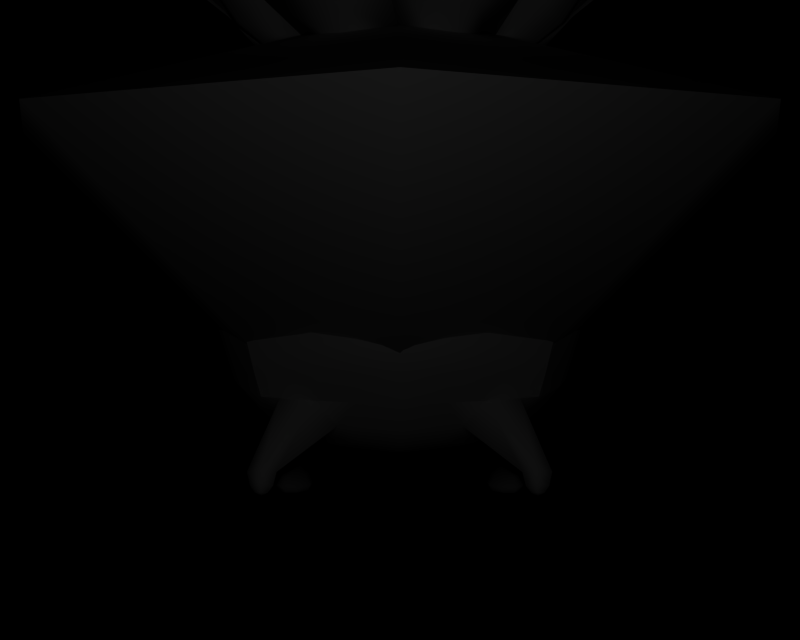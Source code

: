 # Source: BR_Skiploom-Shiny01.blend  (saved by Blender 2.66.1; exported with 4.5.12 LTS)
import bpy
from mathutils import Matrix  # noqa: F401  (used for matrix-valued properties, if any)

bpy.ops.wm.read_factory_settings(use_empty=True)
scene = bpy.context.scene
scene.name = '1'

# ---- collections
col_collection_1 = bpy.data.collections.new('Collection 1'); scene.collection.children.link(col_collection_1)

# ---- materials (node trees are filled in below, after node groups)
mat_mat_4 = bpy.data.materials.new('mat_4')
mat_mat_4.alpha_threshold = 0.0
mat_mat_4.specular_color = (0.5, 0.5, 0.5)
mat_mat_4.roughness = 0.5
mat_mat_2 = bpy.data.materials.new('mat_2')
mat_mat_2.alpha_threshold = 0.0
mat_mat_2.specular_color = (0.5, 0.5, 0.5)
mat_mat_2.roughness = 0.5
mat_mat_0 = bpy.data.materials.new('mat_0')
mat_mat_0.alpha_threshold = 0.0
mat_mat_0.specular_color = (0.5, 0.5, 0.5)
mat_mat_0.roughness = 0.5
mat_mat_3 = bpy.data.materials.new('mat_3')
mat_mat_3.alpha_threshold = 0.0
mat_mat_3.specular_color = (0.5, 0.5, 0.5)
mat_mat_3.roughness = 0.5
mat_mat_1 = bpy.data.materials.new('mat_1')
mat_mat_1.alpha_threshold = 0.0
mat_mat_1.specular_color = (0.5, 0.5, 0.5)
mat_mat_1.roughness = 0.5

# ---- material node trees

# ---- cameras
cam_camera_001 = bpy.data.cameras.new('Camera.001')
cam_camera_001.passepartout_alpha = 0.2
cam_camera_001.clip_end = 100.0
cam_camera_001.lens = 35.0
cam_camera_001.sensor_width = 32.0
cam_camera_001.sensor_height = 18.0
cam_camera_001.show_passepartout = False
cam_camera_001.show_safe_areas = True
cam_camera_001.dof.focus_distance = 0.0
cam_camera_001.dof.aperture_fstop = 128.0

# ---- lights
light_lamp = bpy.data.lights.new('Lamp', 'POINT')
light_lamp.transmission_factor = 0.0
light_lamp.energy = 139.6
light_lamp.shadow_buffer_clip_start = 0.5
light_lamp.shadow_soft_size = 1.0
light_lamp.shadow_maximum_resolution = 0.006
light_lamp.use_absolute_resolution = True
light_lamp.cycles.use_multiple_importance_sampling = False

# ---- meshes
me_popocco_mat_4 = bpy.data.meshes.new('popocco_mat_4')
me_popocco_mat_4.from_pydata([(0.00668, 6.537, -1.215), (-0.6036, 5.721, -0.2216), (0.08742, 5.745, -0.5068), (-1.092, 6.498, -0.7616), (0.1757, 7.113, -1.848), (-1.669, 7.046, -1.087), (0.3982, 7.749, -2.542), (-2.38, 7.648, -1.396), (0.09142, 7.877, -2.606), (-2.22, 7.793, -1.653), (-0.8062, 6.846, -1.598), (-0.557, 6.339, -1.039), (1.108, 6.497, -0.7552), (-0.07374, 5.745, -0.5011), (0.6173, 5.72, -0.216), (0.009072, 6.537, -1.209), (1.709, 7.045, -1.071), (-0.1361, 7.112, -1.832), (2.396, 7.643, -1.394), (-0.382, 7.742, -2.541), (2.232, 7.788, -1.653), (-0.07902, 7.87, -2.606), (0.8217, 6.846, -1.591), (0.573, 6.339, -1.032), (1.099, 6.305, 1.443), (0.7799, 5.683, 0.2024), (0.4937, 5.623, 0.8908), (1.554, 6.401, 0.3483), (1.461, 6.769, 2.087), (2.225, 6.93, 0.2489), (1.835, 7.274, 2.821), (2.986, 7.515, 0.05318), (2.105, 7.41, 2.668), (3.063, 7.61, 0.3657), (1.962, 6.603, 1.182), (1.361, 6.17, 0.8942), (-1.108, 6.306, 1.434), (0.07375, 5.609, 1.053), (-0.6173, 5.634, 0.7677), (-0.009065, 6.266, 1.887), (-1.709, 6.791, 1.84), (0.1361, 6.724, 2.6), (-2.396, 7.323, 2.262), (0.382, 7.221, 3.408), (-2.232, 7.421, 2.542), (0.07902, 7.337, 3.495), (-0.8217, 6.504, 2.317), (-0.573, 6.101, 1.679), (-1.56, 6.402, 0.3326), (-0.4993, 5.624, 0.8772), (-0.7856, 5.684, 0.1888), (-1.105, 6.306, 1.427), (-2.241, 6.933, 0.2094), (-1.477, 6.772, 2.047), (-2.988, 7.523, 0.03768), (-1.837, 7.28, 2.805), (-3.063, 7.618, 0.3539), (-2.106, 7.416, 2.656), (-1.968, 6.605, 1.166), (-1.367, 6.171, 0.8782), (-1.099, 6.498, -0.7646), (-0.7799, 5.671, 0.3493), (-0.4937, 5.731, -0.3391), (-1.554, 6.402, 0.3302), (-1.461, 7.067, -1.318), (-2.224, 6.906, 0.52), (-1.835, 7.691, -1.953), (-2.986, 7.448, 0.8143), (-2.105, 7.799, -1.779), (-3.063, 7.597, 0.5231), (-1.962, 6.746, -0.4554), (-1.361, 6.27, -0.2475), (1.56, 6.401, 0.3459), (0.4993, 5.73, -0.3254), (0.7856, 5.669, 0.3629), (1.105, 6.497, -0.7488), (2.241, 6.903, 0.5595), (1.477, 7.063, -1.278), (2.988, 7.454, 0.831), (1.837, 7.695, -1.936), (3.063, 7.602, 0.5361), (2.106, 7.803, -1.766), (1.968, 6.745, -0.4399), (1.367, 6.268, -0.2315), (-0.00668, 6.265, 1.894), (0.6036, 5.633, 0.7733), (-0.08742, 5.608, 1.058), (1.092, 6.305, 1.44), (-0.1757, 6.723, 2.617), (1.669, 6.789, 1.856), (-0.3982, 7.228, 3.411), (2.38, 7.327, 2.264), (-0.09142, 7.343, 3.496), (2.22, 7.426, 2.543), (0.8061, 6.503, 2.324), (0.557, 6.101, 1.685), (-1.101, 7.923, -2.218), (1.118, 7.917, -2.216), (2.677, 7.586, 1.565), (-1.118, 7.45, 3.119), (-2.68, 7.594, 1.549), (-2.677, 7.781, -0.6624), (2.68, 7.786, -0.6449), (1.101, 7.456, 3.122)], [], [(0, 1, 2), (0, 3, 1), (3, 0, 4), (4, 5, 3), (6, 5, 4), (6, 7, 5), (8, 7, 6), (8, 9, 7), (10, 3, 5), (10, 11, 3), (4, 11, 10), (4, 0, 11), (12, 13, 14), (12, 15, 13), (16, 15, 12), (16, 17, 15), (18, 17, 16), (18, 19, 17), (20, 19, 18), (20, 21, 19), (22, 15, 17), (22, 23, 15), (16, 23, 22), (16, 12, 23), (24, 25, 26), (24, 27, 25), (28, 27, 24), (28, 29, 27), (30, 29, 28), (30, 31, 29), (32, 31, 30), (32, 33, 31), (34, 27, 29), (34, 35, 27), (28, 35, 34), (28, 24, 35), (36, 37, 38), (36, 39, 37), (40, 39, 36), (40, 41, 39), (42, 41, 40), (42, 43, 41), (44, 43, 42), (44, 45, 43), (46, 39, 41), (46, 47, 39), (40, 47, 46), (40, 36, 47), (48, 49, 50), (48, 51, 49), (52, 51, 48), (52, 53, 51), (54, 53, 52), (54, 55, 53), (56, 55, 54), (56, 57, 55), (58, 51, 53), (58, 59, 51), (52, 59, 58), (52, 48, 59), (60, 61, 62), (60, 63, 61), (64, 63, 60), (64, 65, 63), (66, 65, 64), (66, 67, 65), (68, 67, 66), (68, 69, 67), (70, 63, 65), (70, 71, 63), (64, 71, 70), (64, 60, 71), (72, 73, 74), (72, 75, 73), (76, 75, 72), (76, 77, 75), (78, 77, 76), (78, 79, 77), (80, 79, 78), (80, 81, 79), (82, 75, 77), (82, 83, 75), (76, 83, 82), (76, 72, 83), (84, 85, 86), (84, 87, 85), (88, 87, 84), (88, 89, 87), (90, 89, 88), (90, 91, 89), (92, 91, 90), (92, 93, 91), (94, 87, 89), (94, 95, 87), (88, 95, 94), (88, 84, 95), (11, 0, 2), (2, 1, 11), (3, 11, 1), (14, 23, 12), (14, 13, 23), (15, 23, 13), (26, 35, 24), (26, 25, 35), (27, 35, 25), (38, 47, 36), (38, 37, 47), (39, 47, 37), (50, 59, 48), (50, 49, 59), (51, 59, 49), (62, 71, 60), (62, 61, 71), (63, 71, 61), (74, 83, 72), (74, 73, 83), (75, 83, 73), (86, 95, 84), (86, 85, 95), (87, 95, 85), (5, 96, 10), (5, 7, 96), (9, 96, 7), (9, 8, 96), (6, 96, 8), (6, 4, 96), (10, 96, 4), (17, 97, 22), (17, 19, 97), (21, 97, 19), (21, 20, 97), (18, 97, 20), (18, 16, 97), (22, 97, 16), (30, 98, 32), (30, 28, 98), (34, 98, 28), (34, 29, 98), (31, 98, 29), (31, 33, 98), (32, 98, 33), (42, 99, 44), (42, 40, 99), (46, 99, 40), (46, 41, 99), (43, 99, 41), (43, 45, 99), (44, 99, 45), (54, 100, 56), (54, 52, 100), (58, 100, 52), (58, 53, 100), (55, 100, 53), (55, 57, 100), (56, 100, 57), (65, 101, 70), (65, 67, 101), (69, 101, 67), (69, 68, 101), (66, 101, 68), (66, 64, 101), (70, 101, 64), (77, 102, 82), (77, 79, 102), (81, 102, 79), (81, 80, 102), (78, 102, 80), (78, 76, 102), (82, 102, 76), (94, 103, 88), (94, 89, 103), (91, 103, 89), (91, 93, 103), (92, 103, 93), (92, 90, 103), (88, 103, 90)])
me_popocco_mat_4.polygons.foreach_set('use_smooth', [True] * 176)
_uv = me_popocco_mat_4.uv_layers.new(name='UVTex')
_uv.uv.foreach_set('vector', [0.3125, 0.875, 0.0625, 0.125, 0.0625, 0.875, 0.3125, 0.875, 0.3125, 0.125, 0.0625, 0.125, 0.3125, 0.125, 0.3125, 0.875, 0.5625, 0.875, 0.5625, 0.875, 0.5625, 0.125, 0.3125, 0.125, 0.7776, 0.875, 0.5625, 0.125, 0.5625, 0.875, 0.7776, 0.875, 0.7776, 0.125, 0.5625, 0.125, 0.9182, 0.875, 0.7776, 0.125, 0.7776, 0.875, 0.9182, 0.875, 0.9182, 0.125, 0.7776, 0.125, 0.5625, 0.625, 0.3125, 0.125, 0.5625, 0.125, 0.5625, 0.625, 0.3125, 0.625, 0.3125, 0.125, 0.5625, 0.875, 0.3125, 0.625, 0.5625, 0.625, 0.5625, 0.875, 0.3125, 0.875, 0.3125, 0.625, 0.3125, 0.875, 0.0625, 0.125, 0.0625, 0.875, 0.3125, 0.875, 0.3125, 0.125, 0.0625, 0.125, 0.5625, 0.875, 0.3125, 0.125, 0.3125, 0.875, 0.5625, 0.875, 0.5625, 0.125, 0.3125, 0.125, 0.7776, 0.875, 0.5625, 0.125, 0.5625, 0.875, 0.7776, 0.875, 0.7776, 0.125, 0.5625, 0.125, 0.9182, 0.875, 0.7776, 0.125, 0.7776, 0.875, 0.9182, 0.875, 0.9182, 0.125, 0.7776, 0.125, 0.5625, 0.625, 0.3125, 0.125, 0.5625, 0.125, 0.5625, 0.625, 0.3125, 0.625, 0.3125, 0.125, 0.5625, 0.875, 0.3125, 0.625, 0.5625, 0.625, 0.5625, 0.875, 0.3125, 0.875, 0.3125, 0.625, 0.3125, 0.875, 0.0625, 0.125, 0.0625, 0.875, 0.3125, 0.875, 0.3125, 0.125, 0.0625, 0.125, 0.5625, 0.875, 0.3125, 0.125, 0.3125, 0.875, 0.5625, 0.875, 0.5625, 0.125, 0.3125, 0.125, 0.7776, 0.875, 0.5625, 0.125, 0.5625, 0.875, 0.7776, 0.875, 0.7776, 0.125, 0.5625, 0.125, 0.9182, 0.875, 0.7776, 0.125, 0.7776, 0.875, 0.9182, 0.875, 0.9182, 0.125, 0.7776, 0.125, 0.5625, 0.625, 0.3125, 0.125, 0.5625, 0.125, 0.5625, 0.625, 0.3125, 0.625, 0.3125, 0.125, 0.5625, 0.875, 0.3125, 0.625, 0.5625, 0.625, 0.5625, 0.875, 0.3125, 0.875, 0.3125, 0.625, 0.3125, 0.875, 0.0625, 0.125, 0.0625, 0.875, 0.3125, 0.875, 0.3125, 0.125, 0.0625, 0.125, 0.5625, 0.875, 0.3125, 0.125, 0.3125, 0.875, 0.5625, 0.875, 0.5625, 0.125, 0.3125, 0.125, 0.7776, 0.875, 0.5625, 0.125, 0.5625, 0.875, 0.7776, 0.875, 0.7776, 0.125, 0.5625, 0.125, 0.9182, 0.875, 0.7776, 0.125, 0.7776, 0.875, 0.9182, 0.875, 0.9182, 0.125, 0.7776, 0.125, 0.5625, 0.625, 0.3125, 0.125, 0.5625, 0.125, 0.5625, 0.625, 0.3125, 0.625, 0.3125, 0.125, 0.5625, 0.875, 0.3125, 0.625, 0.5625, 0.625, 0.5625, 0.875, 0.3125, 0.875, 0.3125, 0.625, 0.3125, 0.875, 0.0625, 0.125, 0.0625, 0.875, 0.3125, 0.875, 0.3125, 0.125, 0.0625, 0.125, 0.5625, 0.875, 0.3125, 0.125, 0.3125, 0.875, 0.5625, 0.875, 0.5625, 0.125, 0.3125, 0.125, 0.7776, 0.875, 0.5625, 0.125, 0.5625, 0.875, 0.7776, 0.875, 0.7776, 0.125, 0.5625, 0.125, 0.9182, 0.875, 0.7776, 0.125, 0.7776, 0.875, 0.9182, 0.875, 0.9182, 0.125, 0.7776, 0.125, 0.5625, 0.625, 0.3125, 0.125, 0.5625, 0.125, 0.5625, 0.625, 0.3125, 0.625, 0.3125, 0.125, 0.5625, 0.875, 0.3125, 0.625, 0.5625, 0.625, 0.5625, 0.875, 0.3125, 0.875, 0.3125, 0.625, 0.3125, 0.875, 0.0625, 0.125, 0.0625, 0.875, 0.3125, 0.875, 0.3125, 0.125, 0.0625, 0.125, 0.5625, 0.875, 0.3125, 0.125, 0.3125, 0.875, 0.5625, 0.875, 0.5625, 0.125, 0.3125, 0.125, 0.7776, 0.875, 0.5625, 0.125, 0.5625, 0.875, 0.7776, 0.875, 0.7776, 0.125, 0.5625, 0.125, 0.9182, 0.875, 0.7776, 0.125, 0.7776, 0.875, 0.9182, 0.875, 0.9182, 0.125, 0.7776, 0.125, 0.5625, 0.625, 0.3125, 0.125, 0.5625, 0.125, 0.5625, 0.625, 0.3125, 0.625, 0.3125, 0.125, 0.5625, 0.875, 0.3125, 0.625, 0.5625, 0.625, 0.5625, 0.875, 0.3125, 0.875, 0.3125, 0.625, 0.3125, 0.875, 0.0625, 0.125, 0.0625, 0.875, 0.3125, 0.875, 0.3125, 0.125, 0.0625, 0.125, 0.5625, 0.875, 0.3125, 0.125, 0.3125, 0.875, 0.5625, 0.875, 0.5625, 0.125, 0.3125, 0.125, 0.7776, 0.875, 0.5625, 0.125, 0.5625, 0.875, 0.7776, 0.875, 0.7776, 0.125, 0.5625, 0.125, 0.9182, 0.875, 0.7776, 0.125, 0.7776, 0.875, 0.9182, 0.875, 0.9182, 0.125, 0.7776, 0.125, 0.5625, 0.625, 0.3125, 0.125, 0.5625, 0.125, 0.5625, 0.625, 0.3125, 0.625, 0.3125, 0.125, 0.5625, 0.875, 0.3125, 0.625, 0.5625, 0.625, 0.5625, 0.875, 0.3125, 0.875, 0.3125, 0.625, 0.3125, 0.875, 0.0625, 0.125, 0.0625, 0.875, 0.3125, 0.875, 0.3125, 0.125, 0.0625, 0.125, 0.5625, 0.875, 0.3125, 0.125, 0.3125, 0.875, 0.5625, 0.875, 0.5625, 0.125, 0.3125, 0.125, 0.7776, 0.875, 0.5625, 0.125, 0.5625, 0.875, 0.7776, 0.875, 0.7776, 0.125, 0.5625, 0.125, 0.9182, 0.875, 0.7776, 0.125, 0.7776, 0.875, 0.9182, 0.875, 0.9182, 0.125, 0.7776, 0.125, 0.5625, 0.625, 0.3125, 0.125, 0.5625, 0.125, 0.5625, 0.625, 0.3125, 0.625, 0.3125, 0.125, 0.5625, 0.875, 0.3125, 0.625, 0.5625, 0.625, 0.5625, 0.875, 0.3125, 0.875, 0.3125, 0.625, 0.3125, 0.625, 0.3125, 0.875, 0.0625, 0.875, 0.0625, 0.875, 0.0625, 0.125, 0.3125, 0.625, 0.3125, 0.125, 0.3125, 0.625, 0.0625, 0.125, 0.0625, 0.875, 0.3125, 0.625, 0.3125, 0.875, 0.0625, 0.875, 0.0625, 0.125, 0.3125, 0.625, 0.3125, 0.125, 0.3125, 0.625, 0.0625, 0.125, 0.0625, 0.875, 0.3125, 0.625, 0.3125, 0.875, 0.0625, 0.875, 0.0625, 0.125, 0.3125, 0.625, 0.3125, 0.125, 0.3125, 0.625, 0.0625, 0.125, 0.0625, 0.875, 0.3125, 0.625, 0.3125, 0.875, 0.0625, 0.875, 0.0625, 0.125, 0.3125, 0.625, 0.3125, 0.125, 0.3125, 0.625, 0.0625, 0.125, 0.0625, 0.875, 0.3125, 0.625, 0.3125, 0.875, 0.0625, 0.875, 0.0625, 0.125, 0.3125, 0.625, 0.3125, 0.125, 0.3125, 0.625, 0.0625, 0.125, 0.0625, 0.875, 0.3125, 0.625, 0.3125, 0.875, 0.0625, 0.875, 0.0625, 0.125, 0.3125, 0.625, 0.3125, 0.125, 0.3125, 0.625, 0.0625, 0.125, 0.0625, 0.875, 0.3125, 0.625, 0.3125, 0.875, 0.0625, 0.875, 0.0625, 0.125, 0.3125, 0.625, 0.3125, 0.125, 0.3125, 0.625, 0.0625, 0.125, 0.0625, 0.875, 0.3125, 0.625, 0.3125, 0.875, 0.0625, 0.875, 0.0625, 0.125, 0.3125, 0.625, 0.3125, 0.125, 0.3125, 0.625, 0.0625, 0.125, 0.5625, 0.125, 0.7776, 0.625, 0.5625, 0.625, 0.5625, 0.125, 0.7776, 0.125, 0.7776, 0.625, 0.9182, 0.125, 0.7776, 0.625, 0.7776, 0.125, 0.9182, 0.125, 0.9182, 0.875, 0.7776, 0.625, 0.7776, 0.875, 0.7776, 0.625, 0.9182, 0.875, 0.7776, 0.875, 0.5625, 0.875, 0.7776, 0.625, 0.5625, 0.625, 0.7776, 0.625, 0.5625, 0.875, 0.5625, 0.125, 0.7776, 0.625, 0.5625, 0.625, 0.5625, 0.125, 0.7776, 0.125, 0.7776, 0.625, 0.9182, 0.125, 0.7776, 0.625, 0.7776, 0.125, 0.9182, 0.125, 0.9182, 0.875, 0.7776, 0.625, 0.7776, 0.875, 0.7776, 0.625, 0.9182, 0.875, 0.7776, 0.875, 0.5625, 0.875, 0.7776, 0.625, 0.5625, 0.625, 0.7776, 0.625, 0.5625, 0.875, 0.7776, 0.875, 0.7776, 0.625, 0.9182, 0.875, 0.7776, 0.875, 0.5625, 0.875, 0.7776, 0.625, 0.5625, 0.625, 0.7776, 0.625, 0.5625, 0.875, 0.5625, 0.625, 0.5625, 0.125, 0.7776, 0.625, 0.7776, 0.125, 0.7776, 0.625, 0.5625, 0.125, 0.7776, 0.125, 0.9182, 0.125, 0.7776, 0.625, 0.9182, 0.875, 0.7776, 0.625, 0.9182, 0.125, 0.7776, 0.875, 0.7776, 0.625, 0.9182, 0.875, 0.7776, 0.875, 0.5625, 0.875, 0.7776, 0.625, 0.5625, 0.625, 0.7776, 0.625, 0.5625, 0.875, 0.5625, 0.625, 0.5625, 0.125, 0.7776, 0.625, 0.7776, 0.125, 0.7776, 0.625, 0.5625, 0.125, 0.7776, 0.125, 0.9182, 0.125, 0.7776, 0.625, 0.9182, 0.875, 0.7776, 0.625, 0.9182, 0.125, 0.7776, 0.875, 0.7776, 0.625, 0.9182, 0.875, 0.7776, 0.875, 0.5625, 0.875, 0.7776, 0.625, 0.5625, 0.625, 0.7776, 0.625, 0.5625, 0.875, 0.5625, 0.625, 0.5625, 0.125, 0.7776, 0.625, 0.7776, 0.125, 0.7776, 0.625, 0.5625, 0.125, 0.7776, 0.125, 0.9182, 0.125, 0.7776, 0.625, 0.9182, 0.875, 0.7776, 0.625, 0.9182, 0.125, 0.5625, 0.125, 0.7776, 0.625, 0.5625, 0.625, 0.5625, 0.125, 0.7776, 0.125, 0.7776, 0.625, 0.9182, 0.125, 0.7776, 0.625, 0.7776, 0.125, 0.9182, 0.125, 0.9182, 0.875, 0.7776, 0.625, 0.7776, 0.875, 0.7776, 0.625, 0.9182, 0.875, 0.7776, 0.875, 0.5625, 0.875, 0.7776, 0.625, 0.5625, 0.625, 0.7776, 0.625, 0.5625, 0.875, 0.5625, 0.125, 0.7776, 0.625, 0.5625, 0.625, 0.5625, 0.125, 0.7776, 0.125, 0.7776, 0.625, 0.9182, 0.125, 0.7776, 0.625, 0.7776, 0.125, 0.9182, 0.125, 0.9182, 0.875, 0.7776, 0.625, 0.7776, 0.875, 0.7776, 0.625, 0.9182, 0.875, 0.7776, 0.875, 0.5625, 0.875, 0.7776, 0.625, 0.5625, 0.625, 0.7776, 0.625, 0.5625, 0.875, 0.5625, 0.625, 0.7776, 0.625, 0.5625, 0.875, 0.5625, 0.625, 0.5625, 0.125, 0.7776, 0.625, 0.7776, 0.125, 0.7776, 0.625, 0.5625, 0.125, 0.7776, 0.125, 0.9182, 0.125, 0.7776, 0.625, 0.9182, 0.875, 0.7776, 0.625, 0.9182, 0.125, 0.9182, 0.875, 0.7776, 0.875, 0.7776, 0.625, 0.5625, 0.875, 0.7776, 0.625, 0.7776, 0.875])
me_popocco_mat_4.materials.append(mat_mat_4)
me_popocco_mat_4.use_remesh_preserve_volume = False
me_popocco_mat_4.use_remesh_preserve_attributes = False
me_popocco_mat_4.use_mirror_vertex_groups = False
me_popocco_mat_4.update()
me_popocco_mat_2 = bpy.data.meshes.new('popocco_mat_2')
me_popocco_mat_2.from_pydata([(-0.9167, 3.5, 2.272), (-1.25, 4.224, 1.44), (-1.633, 3.531, 1.765), (-0.7927, 4.225, 1.732), (-0.4405, 3.496, 2.42), (-0.3785, 4.212, 1.825), (0.03567, 3.493, 2.503), (0.03567, 4.199, 1.853), (0.4608, 3.498, 2.407), (0.4142, 4.212, 1.825), (0.8859, 3.503, 2.247), (0.7928, 4.225, 1.732), (1.633, 3.531, 1.765), (1.25, 4.224, 1.44)], [], [(0, 1, 2), (0, 3, 1), (3, 0, 4), (4, 5, 3), (6, 5, 4), (6, 7, 5), (8, 7, 6), (8, 9, 7), (10, 9, 8), (10, 11, 9), (12, 11, 10), (12, 13, 11)])
me_popocco_mat_2.polygons.foreach_set('use_smooth', [True] * 12)
_k = set([(0, 2), (0, 4), (1, 2), (1, 3), (3, 5), (4, 6), (5, 7), (6, 8), (7, 9), (8, 10), (9, 11), (10, 12), (11, 13), (12, 13)])
me_popocco_mat_2.attributes.new('sharp_edge', 'BOOLEAN', 'EDGE').data.foreach_set('value', [ (min(e.vertices), max(e.vertices)) in _k for e in me_popocco_mat_2.edges])
_uv = me_popocco_mat_2.uv_layers.new(name='UVTex')
_uv.uv.foreach_set('vector', [0.7563, 0.8772, 2.306, 1.163, 3.079, 0.8772, 0.7563, 0.8772, 0.7447, 1.165, 2.306, 1.163, 0.7447, 1.165, 0.7563, 0.8772, -0.4049, 0.8772, -0.4049, 0.8772, -0.4106, 1.166, 0.7447, 1.165, -1.566, 0.8772, -0.4106, 1.166, -0.4049, 0.8772, -1.566, 0.8772, -1.566, 1.167, -0.4106, 1.166, -0.4049, 0.8772, -1.566, 1.167, -1.566, 0.8772, -0.4049, 0.8772, -0.4106, 1.166, -1.566, 1.167, 0.7563, 0.8772, -0.4106, 1.166, -0.4049, 0.8772, 0.7563, 0.8772, 0.7447, 1.165, -0.4106, 1.166, 3.079, 0.8772, 0.7447, 1.165, 0.7563, 0.8772, 3.079, 0.8772, 2.306, 1.163, 0.7447, 1.165])
me_popocco_mat_2.materials.append(mat_mat_2)
me_popocco_mat_2.use_remesh_preserve_volume = False
me_popocco_mat_2.use_remesh_preserve_attributes = False
me_popocco_mat_2.use_mirror_vertex_groups = False
me_popocco_mat_2.update()
me_popocco_mat_0 = bpy.data.meshes.new('popocco_mat_0')
me_popocco_mat_0.from_pydata([(-1.768, 1.628, -0.04146), (-0.6765, 1.433, -0.8062), (-0.9567, 1.368, -0.06417), (-1.215, 1.743, -1.355), (-2.029, 1.882, -0.01935), (-1.424, 2.049, -1.506), (-2.31, 2.21, 0.009449), (-1.633, 2.355, -1.658), (-2.5, 2.896, 0.06954), (-1.768, 3.051, -1.691), (-2.31, 3.674, 0.1375), (-1.633, 3.816, -1.489), (0.0, 1.458, -1.085), (0.0, 1.788, -1.871), (0.0, 2.106, -2.103), (0.0, 2.425, -2.336), (-1.25, 4.442, -1.05), (0.0, 3.875, -2.163), (1e-06, 4.487, -1.566), (-0.6765, 4.833, -0.4402), (1e-06, 4.857, -0.7193), (-1.406, 1.744, 1.352), (-1.21, 1.526, 1.126), (-0.9882, 1.554, 1.318), (-2.023, 3.603, 0.951), (-2.19, 2.819, 0.9501), (-2.023, 2.14, 0.8094), (-1.762, 1.813, 0.6665), (-1.528, 1.577, 0.5422), (-0.4941, 1.522, 1.43), (0.0, 1.287, 0.8619), (0.0, 1.49, 1.542), (-0.3382, 1.299, 0.7223), (-0.8324, 1.433, 0.9505), (-0.6765, 1.312, 0.5827), (1.215, 1.743, -1.355), (0.9567, 1.368, -0.06417), (0.6765, 1.433, -0.8062), (1.768, 1.628, -0.04146), (1.424, 2.049, -1.506), (2.048, 1.882, -0.01949), (1.633, 2.355, -1.658), (2.31, 2.21, 0.009448), (1.768, 3.051, -1.691), (2.5, 2.896, 0.06954), (1.633, 3.816, -1.489), (2.31, 3.674, 0.1375), (1.25, 4.442, -1.05), (0.6765, 4.833, -0.4402), (0.9882, 1.554, 1.318), (1.21, 1.526, 1.126), (1.406, 1.744, 1.352), (1.633, 2.07, 1.609), (1.4, 2.061, 1.706), (2.023, 3.603, 0.951), (2.19, 2.819, 0.9501), (1.633, 3.531, 1.765), (1.768, 2.742, 1.831), (1.528, 1.577, 0.5422), (1.772, 1.813, 0.6664), (2.023, 2.14, 0.8094), (0.8324, 1.433, 0.9505), (0.9432, 1.419, 0.8543), (-0.9432, 1.419, 0.8543), (0.3382, 1.299, 0.7223), (0.4941, 1.522, 1.43), (0.6765, 1.312, 0.5827), (-1.399, 2.061, 1.706), (-1.633, 2.07, 1.609), (1.307, 4.606, 0.2191), (1.709, 4.327, -0.2478), (1.369, 4.481, -0.4732), (1.738, 4.39, 0.2059), (1.352, 4.359, 0.9247), (1.727, 4.248, 0.6128), (1.687, 4.04, 0.5946), (2.082, 4.141, 0.6404), (2.031, 3.918, 0.6211), (1.659, 3.974, 0.1696), (1.99, 3.856, 0.1286), (1.67, 4.119, -0.266), (1.998, 4.022, -0.4066), (2.049, 4.244, -0.3873), (2.092, 4.301, 0.1672), (2.557, 3.853, -0.5642), (2.623, 3.83, -0.1798), (2.587, 3.784, -0.4706), (2.611, 3.904, -0.1075), (2.519, 3.897, -0.5599), (2.582, 3.945, -0.03944), (2.464, 3.664, -0.5771), (2.507, 3.639, -0.5797), (2.551, 3.63, -0.481), (2.588, 3.757, 0.4713), (2.617, 3.727, 0.3803), (2.63, 3.704, 0.2112), (2.471, 3.475, -0.08548), (2.51, 3.473, -0.1536), (2.55, 3.521, -0.2188), (2.533, 3.516, 0.4523), (2.566, 3.506, 0.363), (2.591, 3.536, 0.1974), (-1.741, 4.389, 0.2077), (-1.369, 4.481, -0.4732), (-1.729, 4.322, -0.2464), (-1.307, 4.606, 0.2191), (-1.711, 4.251, 0.6148), (-1.352, 4.359, 0.9247), (-2.002, 3.934, 0.6641), (-2.054, 4.157, 0.6838), (-1.669, 4.043, 0.5967), (-1.992, 3.859, 0.1703), (-1.656, 3.974, 0.1714), (-2.034, 4.013, -0.366), (-1.686, 4.115, -0.2645), (-2.086, 4.237, -0.3463), (-2.095, 4.307, 0.2097), (-2.659, 3.882, 0.2104), (-2.64, 3.878, -0.218), (-2.656, 3.817, -0.0837), (-2.641, 3.96, 0.2444), (-2.618, 3.783, 0.6045), (-2.588, 3.817, 0.7393), (-2.577, 3.615, 0.59), (-2.534, 3.596, 0.7212), (-2.585, 3.571, 0.17), (-2.538, 3.529, 0.1967), (-2.618, 3.663, -0.09463), (-2.588, 3.664, -0.2343), (-2.604, 3.922, -0.2668), (-2.548, 3.689, -0.2849), (-2.494, 3.535, 0.2168), (-2.493, 3.612, 0.7638), (-2.551, 3.852, 0.7836), (-2.607, 4.006, 0.2647), (-1.321, 0.79, -0.3182), (-1.218, 0.6824, -0.5609), (-1.284, 0.8143, -0.5364), (-1.253, 0.6821, -0.2668), (-1.435, 0.8043, -0.1939), (-1.414, 0.682, -0.09112), (-1.57, 0.8105, -0.1864), (-1.601, 0.682, -0.08857), (-1.647, 0.8043, -0.3), (-1.714, 0.6821, -0.241), (-1.622, 0.8013, -0.4681), (-1.677, 0.6823, -0.4789), (-1.486, 0.8144, -0.6375), (-1.477, 0.661, -0.6911), (-1.249, 0.5972, -0.5548), (-1.626, 0.5972, -0.472), (-1.456, 0.5973, -0.6588), (-1.286, 0.597, -0.3027), (-1.662, 0.597, -0.2678), (-1.574, 0.5969, -0.1407), (-1.422, 0.5969, -0.1481), (1.218, 0.6775, -0.5614), (1.321, 0.7853, -0.3188), (1.284, 0.8095, -0.537), (1.253, 0.6775, -0.2673), (1.249, 0.5924, -0.5553), (1.286, 0.5924, -0.3032), (1.456, 0.5924, -0.6593), (1.626, 0.5924, -0.4724), (1.477, 0.6561, -0.6916), (1.677, 0.6775, -0.4794), (1.486, 0.8095, -0.6381), (1.622, 0.7965, -0.4687), (1.714, 0.6775, -0.2415), (1.647, 0.7997, -0.3005), (1.662, 0.5924, -0.2682), (1.601, 0.6775, -0.08907), (1.57, 0.8059, -0.187), (1.574, 0.5924, -0.1411), (1.414, 0.6775, -0.09162), (1.435, 0.7997, -0.1945), (1.422, 0.5924, -0.1485), (-1.454, 1.073, 2.286), (-1.518, 1.177, 2.373), (-1.521, 1.087, 2.335), (-1.393, 1.151, 2.283), (-1.482, 1.051, 2.209), (-1.446, 1.111, 2.141), (-1.567, 1.052, 2.21), (-1.604, 1.113, 2.143), (-1.591, 1.074, 2.288), (-1.648, 1.154, 2.286), (-1.427, 1.247, 2.073), (-1.628, 1.249, 2.075), (-1.685, 1.301, 2.258), (-1.519, 1.331, 2.37), (-1.359, 1.298, 2.255), (1.386, 1.144, 2.257), (1.505, 1.084, 2.329), (1.492, 1.173, 2.367), (1.448, 1.068, 2.269), (1.464, 1.11, 2.125), (1.49, 1.05, 2.198), (1.619, 1.117, 2.155), (1.574, 1.054, 2.214), (1.636, 1.156, 2.304), (1.583, 1.075, 2.295), (1.451, 1.247, 2.057), (1.649, 1.256, 2.095), (1.351, 1.291, 2.225), (1.671, 1.305, 2.286), (1.487, 1.327, 2.367), (-0.03868, 0.1373, -8.783), (-2.542, 2.616, -9.443), (-0.04243, 0.8829, -9.571), (-3.208, 2.346, -8.62), (-0.01905, -0.01908, -4.144), (-2.55, 2.016, -3.995), (-0.2993, 2.698, -2.328), (-1.998, 5.922, -8.383), (-1.583, 5.312, -3.776), (-0.1946, 3.113, -2.386), (3.13, 2.348, -8.647), (2.457, 2.618, -9.465), (2.557, 2.018, -4.017), (0.2993, 2.698, -2.328), (-1.588, 5.421, -9.257), (1.919, 5.923, -8.4), (1.502, 5.422, -9.271), (1.59, 5.313, -3.79), (0.1996, 3.113, -2.384), (-0.3382, 4.702, 1.08), (0.03567, 4.199, 1.853), (1e-06, 4.69, 1.187), (-0.3785, 4.212, 1.825), (-0.6765, 4.715, 0.9077), (-0.7927, 4.225, 1.732), (0.4142, 4.212, 1.825), (0.3382, 4.702, 1.08), (0.7928, 4.225, 1.732), (0.6765, 4.715, 0.9077), (-1.768, 2.742, 1.831), (-1.633, 3.531, 1.765), (-1.7, 2.406, 1.758), (-1.25, 4.224, 1.44), (-0.9567, 4.774, 0.2338), (1e-06, 4.928, 0.2473), (0.9567, 4.774, 0.2338), (1.25, 4.224, 1.44), (1.722, 3.948, 0.9097), (2.078, 3.955, 0.1622), (1.729, 4.083, -0.5431), (-1.729, 4.083, -0.5431), (-2.078, 3.955, 0.1622), (-1.722, 3.948, 0.9097), (1.7, 2.406, 1.758), (0.0, 1.242, -0.07518), (-0.7317, 1.73, 1.642), (-0.9888, 2.047, 1.875), (0.9884, 2.046, 1.875), (0.7317, 1.73, 1.642), (-0.5137, 1.714, 1.742), (-0.5042, 2.039, 2.001), (0.02497, 1.696, 1.849), (0.03567, 2.031, 2.127), (0.5417, 2.039, 2.001), (0.5113, 1.716, 1.734), (5.0, 5.333, 0.2458), (0.0, 0.3518, -0.19), (3.536, 5.641, -3.276), (3.536, 5.025, 3.768), (2e-06, 4.897, 5.227), (-3.536, 5.025, 3.768), (-5.0, 5.333, 0.2458), (-3.536, 5.641, -3.276), (1e-06, 5.769, -4.735), (2.608, 3.671, -0.2638), (-2.65, 3.718, 0.1558), (-1.417, 0.9145, -0.4937), (1.417, 0.9097, -0.4944), (-1.524, 1.042, 2.273), (1.52, 1.04, 2.267), (-0.04473, 3.424, -9.874)], [], [(0, 1, 2), (0, 3, 1), (3, 0, 4), (4, 5, 3), (6, 5, 4), (6, 7, 5), (8, 7, 6), (8, 9, 7), (10, 9, 8), (10, 11, 9), (3, 12, 1), (3, 13, 12), (5, 13, 3), (5, 14, 13), (7, 14, 5), (7, 15, 14), (16, 17, 11), (16, 18, 17), (19, 18, 16), (19, 20, 18), (21, 22, 23), (8, 24, 10), (8, 25, 24), (6, 25, 8), (6, 26, 25), (4, 26, 6), (4, 27, 26), (0, 27, 4), (0, 28, 27), (29, 30, 31), (29, 32, 30), (33, 32, 29), (33, 34, 32), (35, 36, 37), (35, 38, 36), (39, 38, 35), (39, 40, 38), (41, 40, 39), (41, 42, 40), (43, 42, 41), (43, 44, 42), (45, 44, 43), (45, 46, 44), (13, 37, 12), (13, 35, 37), (14, 35, 13), (14, 39, 35), (15, 39, 14), (15, 41, 39), (18, 45, 17), (18, 47, 45), (20, 47, 18), (20, 48, 47), (49, 50, 51), (51, 52, 53), (54, 44, 46), (54, 55, 44), (56, 55, 54), (56, 57, 55), (40, 58, 38), (40, 59, 58), (42, 59, 40), (42, 60, 59), (44, 60, 42), (44, 55, 60), (50, 49, 61), (62, 50, 61), (23, 22, 63), (33, 23, 63), (64, 31, 30), (64, 65, 31), (66, 65, 64), (66, 61, 65), (67, 68, 21), (69, 70, 71), (69, 72, 70), (73, 72, 69), (73, 74, 72), (75, 76, 74), (75, 77, 76), (78, 77, 75), (78, 79, 77), (80, 79, 78), (80, 81, 79), (70, 81, 80), (70, 82, 81), (72, 82, 70), (72, 83, 82), (74, 83, 72), (74, 76, 83), (84, 85, 86), (84, 87, 85), (88, 87, 84), (88, 89, 87), (82, 89, 88), (82, 83, 89), (88, 81, 82), (88, 90, 81), (84, 90, 88), (84, 91, 90), (86, 91, 84), (86, 92, 91), (93, 83, 76), (93, 89, 83), (94, 89, 93), (94, 87, 89), (95, 87, 94), (95, 85, 87), (90, 79, 81), (90, 96, 79), (91, 96, 90), (91, 97, 96), (92, 97, 91), (92, 98, 97), (96, 77, 79), (96, 99, 77), (97, 99, 96), (97, 100, 99), (98, 100, 97), (98, 101, 100), (99, 76, 77), (99, 93, 76), (100, 93, 99), (100, 94, 93), (101, 94, 100), (101, 95, 94), (102, 103, 104), (102, 105, 103), (106, 105, 102), (106, 107, 105), (108, 106, 109), (108, 110, 106), (111, 110, 108), (111, 112, 110), (113, 112, 111), (113, 114, 112), (115, 114, 113), (115, 104, 114), (116, 104, 115), (116, 102, 104), (109, 102, 116), (109, 106, 102), (117, 118, 119), (117, 120, 118), (121, 120, 117), (121, 122, 120), (123, 122, 121), (123, 124, 122), (125, 124, 123), (125, 126, 124), (127, 126, 125), (127, 128, 126), (119, 128, 127), (119, 118, 128), (113, 129, 115), (113, 130, 129), (111, 130, 113), (111, 131, 130), (108, 131, 111), (108, 132, 131), (109, 132, 108), (109, 133, 132), (116, 133, 109), (116, 134, 133), (115, 134, 116), (115, 129, 134), (133, 124, 132), (133, 122, 124), (134, 122, 133), (134, 120, 122), (129, 120, 134), (129, 118, 120), (130, 118, 129), (130, 128, 118), (131, 128, 130), (131, 126, 128), (132, 126, 131), (132, 124, 126), (135, 136, 137), (135, 138, 136), (139, 138, 135), (139, 140, 138), (141, 140, 139), (141, 142, 140), (143, 142, 141), (143, 144, 142), (145, 144, 143), (145, 146, 144), (147, 146, 145), (147, 148, 146), (137, 148, 147), (137, 136, 148), (149, 150, 151), (149, 152, 150), (136, 152, 149), (136, 138, 152), (151, 136, 149), (151, 148, 136), (150, 148, 151), (150, 146, 148), (153, 146, 150), (153, 144, 146), (154, 144, 153), (154, 142, 144), (155, 142, 154), (155, 140, 142), (152, 140, 155), (152, 138, 140), (156, 157, 158), (156, 159, 157), (160, 159, 156), (160, 161, 159), (162, 161, 160), (162, 163, 161), (164, 163, 162), (164, 165, 163), (166, 165, 164), (166, 167, 165), (164, 158, 166), (164, 156, 158), (162, 156, 164), (162, 160, 156), (168, 167, 169), (168, 165, 167), (170, 165, 168), (170, 163, 165), (171, 169, 172), (171, 168, 169), (173, 168, 171), (173, 170, 168), (174, 172, 175), (174, 171, 172), (176, 171, 174), (176, 173, 171), (159, 175, 157), (159, 174, 175), (161, 174, 159), (161, 176, 174), (177, 178, 179), (177, 180, 178), (181, 180, 177), (181, 182, 180), (183, 182, 181), (183, 184, 182), (185, 184, 183), (185, 186, 184), (179, 186, 185), (179, 178, 186), (184, 187, 182), (184, 188, 187), (186, 188, 184), (186, 189, 188), (178, 189, 186), (178, 190, 189), (188, 23, 187), (188, 21, 23), (189, 21, 188), (189, 67, 21), (191, 180, 182), (187, 191, 182), (192, 193, 194), (192, 195, 193), (196, 195, 192), (196, 197, 195), (198, 197, 196), (198, 199, 197), (200, 199, 198), (200, 201, 199), (194, 201, 200), (194, 193, 201), (202, 198, 196), (202, 203, 198), (49, 203, 202), (49, 51, 203), (192, 204, 202), (196, 192, 202), (203, 200, 198), (203, 205, 200), (51, 205, 203), (51, 53, 205), (200, 205, 206), (194, 200, 206), (207, 208, 209), (207, 210, 208), (211, 210, 207), (211, 212, 210), (15, 212, 211), (15, 213, 212), (212, 214, 210), (212, 215, 214), (213, 215, 212), (213, 216, 215), (217, 209, 218), (217, 207, 209), (219, 207, 217), (219, 211, 207), (220, 211, 219), (220, 15, 211), (214, 208, 210), (214, 221, 208), (222, 221, 214), (222, 223, 221), (217, 223, 222), (217, 218, 223), (224, 217, 222), (224, 219, 217), (225, 219, 224), (225, 220, 219), (215, 222, 214), (215, 224, 222), (216, 224, 215), (216, 225, 224), (226, 227, 228), (226, 229, 227), (230, 229, 226), (230, 231, 229), (232, 228, 227), (232, 233, 228), (234, 233, 232), (234, 235, 233), (51, 60, 52), (51, 59, 60), (50, 59, 51), (50, 58, 59), (21, 28, 22), (21, 27, 28), (68, 27, 21), (68, 26, 27), (236, 237, 24), (25, 236, 24), (7, 213, 15), (7, 9, 213), (216, 213, 9), (9, 11, 216), (17, 216, 11), (17, 225, 216), (45, 225, 17), (45, 43, 225), (220, 225, 43), (43, 41, 220), (15, 220, 41), (238, 26, 68), (238, 25, 26), (236, 25, 238), (28, 0, 2), (2, 63, 28), (34, 63, 2), (34, 33, 63), (63, 22, 28), (230, 239, 231), (230, 107, 239), (105, 107, 230), (230, 240, 105), (241, 240, 230), (241, 19, 240), (20, 19, 241), (241, 48, 20), (242, 48, 241), (242, 69, 48), (235, 69, 242), (235, 73, 69), (243, 73, 235), (243, 244, 73), (56, 244, 243), (56, 54, 244), (46, 244, 54), (46, 245, 244), (246, 245, 46), (46, 45, 246), (47, 246, 45), (47, 71, 246), (48, 71, 47), (48, 69, 71), (234, 243, 235), (19, 105, 240), (19, 103, 105), (16, 103, 19), (16, 247, 103), (11, 247, 16), (11, 10, 247), (248, 247, 10), (10, 249, 248), (24, 249, 10), (24, 237, 249), (239, 249, 237), (239, 107, 249), (241, 235, 242), (241, 233, 235), (228, 233, 241), (241, 226, 228), (230, 226, 241), (60, 250, 52), (60, 55, 250), (57, 250, 55), (62, 58, 50), (62, 36, 58), (66, 36, 62), (66, 251, 36), (64, 251, 66), (30, 251, 64), (32, 251, 30), (34, 251, 32), (2, 251, 34), (1, 251, 2), (12, 251, 1), (37, 251, 12), (36, 251, 37), (36, 38, 58), (61, 66, 62), (73, 75, 74), (73, 244, 75), (78, 75, 244), (244, 245, 78), (246, 78, 245), (246, 80, 78), (71, 80, 246), (71, 70, 80), (110, 107, 106), (110, 249, 107), (112, 249, 110), (112, 248, 249), (247, 248, 112), (112, 114, 247), (103, 247, 114), (114, 104, 103), (154, 152, 155), (154, 150, 152), (153, 150, 154), (161, 173, 176), (161, 163, 173), (170, 173, 163), (252, 187, 23), (252, 191, 187), (253, 191, 252), (253, 190, 191), (67, 190, 253), (67, 189, 190), (190, 180, 191), (190, 178, 180), (206, 192, 194), (206, 204, 192), (254, 204, 206), (254, 255, 204), (202, 204, 255), (255, 49, 202), (206, 53, 254), (206, 205, 53), (29, 23, 33), (29, 252, 23), (256, 252, 29), (256, 257, 252), (258, 257, 256), (258, 259, 257), (260, 259, 258), (258, 261, 260), (65, 261, 258), (65, 255, 261), (49, 255, 65), (65, 61, 49), (257, 253, 252), (255, 260, 261), (255, 254, 260), (29, 258, 256), (29, 31, 258), (65, 258, 31), (262, 263, 264), (262, 265, 263), (266, 263, 265), (266, 267, 263), (268, 263, 267), (268, 269, 263), (270, 263, 269), (270, 264, 263), (85, 271, 86), (85, 95, 271), (101, 271, 95), (101, 98, 271), (92, 271, 98), (92, 86, 271), (119, 272, 117), (119, 127, 272), (125, 272, 127), (125, 123, 272), (121, 272, 123), (121, 117, 272), (147, 273, 137), (147, 145, 273), (143, 273, 145), (143, 141, 273), (139, 273, 141), (139, 135, 273), (137, 273, 135), (158, 274, 166), (158, 157, 274), (175, 274, 157), (175, 172, 274), (169, 274, 172), (169, 167, 274), (166, 274, 167), (181, 275, 183), (181, 177, 275), (179, 275, 177), (179, 185, 275), (183, 275, 185), (199, 276, 197), (199, 201, 276), (193, 276, 201), (193, 195, 276), (197, 276, 195), (208, 277, 209), (208, 221, 277), (223, 277, 221), (223, 218, 277), (209, 277, 218)])
me_popocco_mat_0.polygons.foreach_set('use_smooth', [True] * 514)
_k = set([(52, 53), (52, 250), (53, 254), (56, 57), (56, 243), (57, 250), (67, 68), (67, 253), (68, 238), (227, 229), (227, 232), (229, 231), (231, 239), (232, 234), (234, 243), (236, 237), (236, 238), (237, 239), (253, 257), (254, 260), (257, 259), (259, 260), (262, 264), (262, 265), (264, 270), (265, 266), (266, 267), (267, 268), (268, 269), (269, 270)])
me_popocco_mat_0.attributes.new('sharp_edge', 'BOOLEAN', 'EDGE').data.foreach_set('value', [ (min(e.vertices), max(e.vertices)) in _k for e in me_popocco_mat_0.edges])
_uv = me_popocco_mat_0.uv_layers.new(name='UVTex')
_uv.uv.foreach_set('vector', [0.1464, 0.1046, 0.3647, 0.03415, 0.3087, 0.03415, 0.1464, 0.1046, 0.257, 0.1046, 0.3647, 0.03415, 0.257, 0.1046, 0.1464, 0.1046, 0.09225, 0.1835, 0.09225, 0.1835, 0.2152, 0.1835, 0.257, 0.1046, 0.03806, 0.2624, 0.2152, 0.1835, 0.09225, 0.1835, 0.03806, 0.2624, 0.1734, 0.2624, 0.2152, 0.1835, 0.0, 0.4488, 0.1734, 0.2624, 0.03806, 0.2624, 0.0, 0.4488, 0.1464, 0.4488, 0.1734, 0.2624, 0.03806, 0.6596, 0.1464, 0.4488, 0.0, 0.4488, 0.03806, 0.6596, 0.1734, 0.6596, 0.1464, 0.4488, 0.257, 0.1046, 0.5, 0.03415, 0.3647, 0.03415, 0.257, 0.1046, 0.5, 0.1046, 0.5, 0.03415, 0.2152, 0.1835, 0.5, 0.1046, 0.257, 0.1046, 0.2152, 0.1835, 0.5, 0.1849, 0.5, 0.1046, 0.1734, 0.2624, 0.5, 0.1849, 0.2152, 0.1835, 0.1734, 0.2624, 0.5, 0.2652, 0.5, 0.1849, 0.25, 0.8385, 0.5, 0.6596, 0.1734, 0.6596, 0.25, 0.8385, 0.5, 0.8385, 0.5, 0.6596, 0.3647, 0.958, 0.5, 0.8385, 0.25, 0.8385, 0.3647, 0.958, 0.5, 0.958, 0.5, 0.8385, 0.2189, 0.1686, 0.258, 0.1046, 0.3024, 0.1167, 0.0, 0.4488, 0.1057, 0.6596, 0.03806, 0.6596, 0.0, 0.4488, 0.07322, 0.4488, 0.1057, 0.6596, 0.03806, 0.2624, 0.07322, 0.4488, 0.0, 0.4488, 0.03806, 0.2624, 0.1057, 0.2624, 0.07322, 0.4488, 0.09225, 0.1835, 0.1057, 0.2624, 0.03806, 0.2624, 0.09225, 0.1835, 0.1556, 0.1761, 0.1057, 0.2624, 0.1464, 0.1046, 0.1556, 0.1761, 0.09225, 0.1835, 0.1464, 0.1046, 0.2022, 0.1046, 0.1556, 0.1761, 0.4012, 0.1122, 0.5, 0.03415, 0.5, 0.1077, 0.4012, 0.1122, 0.4324, 0.03415, 0.5, 0.03415, 0.3335, 0.07542, 0.4324, 0.03415, 0.4012, 0.1122, 0.3335, 0.07542, 0.3647, 0.03415, 0.4324, 0.03415, 0.743, 0.1046, 0.6913, 0.03415, 0.6353, 0.03415, 0.743, 0.1046, 0.8536, 0.1046, 0.6913, 0.03415, 0.7848, 0.1835, 0.8536, 0.1046, 0.743, 0.1046, 0.7848, 0.1835, 0.9077, 0.1835, 0.8536, 0.1046, 0.8266, 0.2624, 0.9077, 0.1835, 0.7848, 0.1835, 0.8266, 0.2624, 0.9619, 0.2624, 0.9077, 0.1835, 0.8536, 0.4488, 0.9619, 0.2624, 0.8266, 0.2624, 0.8536, 0.4488, 1.0, 0.4488, 0.9619, 0.2624, 0.8266, 0.6596, 1.0, 0.4488, 0.8536, 0.4488, 0.8266, 0.6596, 0.9619, 0.6596, 1.0, 0.4488, 0.5, 0.1046, 0.6353, 0.03415, 0.5, 0.03415, 0.5, 0.1046, 0.743, 0.1046, 0.6353, 0.03415, 0.5, 0.1849, 0.743, 0.1046, 0.5, 0.1046, 0.5, 0.1849, 0.7848, 0.1835, 0.743, 0.1046, 0.5, 0.2652, 0.7848, 0.1835, 0.5, 0.1849, 0.5, 0.2652, 0.8266, 0.2624, 0.7848, 0.1835, 0.5, 0.8385, 0.8266, 0.6596, 0.5, 0.6596, 0.5, 0.8385, 0.75, 0.8385, 0.8266, 0.6596, 0.5, 0.958, 0.75, 0.8385, 0.5, 0.8385, 0.5, 0.958, 0.6353, 0.958, 0.75, 0.8385, 0.6976, 0.1167, 0.742, 0.1046, 0.7811, 0.1686, 0.7811, 0.1686, 0.8266, 0.2624, 0.78, 0.2624, 0.8943, 0.6596, 1.0, 0.4488, 0.9619, 0.6596, 0.8943, 0.6596, 0.9268, 0.4488, 1.0, 0.4488, 0.8266, 0.6596, 0.9268, 0.4488, 0.8943, 0.6596, 0.8266, 0.6596, 0.8536, 0.4488, 0.9268, 0.4488, 0.9077, 0.1835, 0.7978, 0.1046, 0.8536, 0.1046, 0.9077, 0.1835, 0.8444, 0.1761, 0.7978, 0.1046, 0.9619, 0.2624, 0.8444, 0.1761, 0.9077, 0.1835, 0.9619, 0.2624, 0.8943, 0.2624, 0.8444, 0.1761, 1.0, 0.4488, 0.8943, 0.2624, 0.9619, 0.2624, 1.0, 0.4488, 0.9268, 0.4488, 0.8943, 0.2624, 0.742, 0.1046, 0.6976, 0.1167, 0.6665, 0.07542, 0.6887, 0.06936, 0.742, 0.1046, 0.6665, 0.07542, 0.3024, 0.1167, 0.258, 0.1046, 0.3113, 0.06936, 0.3335, 0.07542, 0.3024, 0.1167, 0.3113, 0.06936, 0.5677, 0.03415, 0.5, 0.1077, 0.5, 0.03415, 0.5677, 0.03415, 0.5988, 0.1122, 0.5, 0.1077, 0.6353, 0.03415, 0.5988, 0.1122, 0.5677, 0.03415, 0.6353, 0.03415, 0.6665, 0.07542, 0.5988, 0.1122, 0.2201, 0.2625, 0.1734, 0.2624, 0.2189, 0.1686, -0.4267, 0.3123, 1.0, 0.75, -0.3784, 0.2017, -0.4267, 0.3123, 1.0, 1.0, 1.0, 0.75, -0.3986, 0.1996, 1.0, 1.0, -0.4267, 0.3123, -0.3986, 0.1996, 1.0, 0.75, 1.0, 1.0, 0.4418, 0.4242, 1.0, 0.75, 0.4157, 0.8787, 0.4418, 0.4242, 1.0, 0.25, 1.0, 0.75, 0.4738, 0.197, 1.0, 0.25, 0.4418, 0.4242, 0.4738, 0.197, 1.0, 0.0, 1.0, 0.25, 0.4811, 0.4242, 1.0, 0.0, 0.4738, 0.197, 0.4811, 0.4242, 1.0, 0.25, 1.0, 0.0, 0.455, 0.8787, 1.0, 0.25, 0.4811, 0.4242, 0.455, 0.8787, 1.0, 0.75, 1.0, 0.25, 0.4216, 1.106, 1.0, 0.75, 0.455, 0.8787, 0.4216, 1.106, 1.0, 1.0, 1.0, 0.75, 0.4157, 0.8787, 1.0, 1.0, 0.4216, 1.106, 0.4157, 0.8787, 1.0, 0.75, 1.0, 1.0, 0.6478, 0.7325, 0.8481, 0.843, 0.8458, 0.669, 0.6478, 0.7325, 0.6549, 0.9626, 0.8481, 0.843, 0.3842, 0.7531, 0.6549, 0.9626, 0.6478, 0.7325, 0.3842, 0.7531, 0.4151, 1.0, 0.6549, 0.9626, 0.3906, 0.7494, 0.4151, 1.0, 0.3842, 0.7531, 0.3906, 0.7494, 0.3613, 0.9853, 0.4151, 1.0, 0.3842, 0.7531, 0.3918, 0.2777, 0.3906, 0.7494, 0.3842, 0.7531, 0.3842, 0.2587, 0.3918, 0.2777, 0.6478, 0.7325, 0.3842, 0.2587, 0.3842, 0.7531, 0.6478, 0.7325, 0.6478, 0.2793, 0.3842, 0.2587, 0.8458, 0.669, 0.6478, 0.2793, 0.6478, 0.7325, 0.8458, 0.669, 0.8458, 0.3428, 0.6478, 0.2793, 0.4356, 0.744, 0.3613, 0.9853, 0.3364, 0.7494, 0.4356, 0.744, 0.4151, 1.0, 0.3613, 0.9853, 0.6706, 0.7235, 0.4151, 1.0, 0.4356, 0.744, 0.6706, 0.7235, 0.6549, 0.9626, 0.4151, 1.0, 0.8481, 0.6797, 0.6549, 0.9626, 0.6706, 0.7235, 0.8481, 0.6797, 0.8481, 0.843, 0.6549, 0.9626, 0.3842, 0.2587, 0.3636, 0.04183, 0.3918, 0.2777, 0.3842, 0.2587, 0.4151, 0.0, 0.3636, 0.04183, 0.6478, 0.2793, 0.4151, 0.0, 0.3842, 0.2587, 0.6478, 0.2793, 0.6549, 0.04606, 0.4151, 0.0, 0.8458, 0.3428, 0.6549, 0.04606, 0.6478, 0.2793, 0.8458, 0.3428, 0.8481, 0.1817, 0.6549, 0.04606, 0.4151, 0.0, 0.3376, 0.2777, 0.3636, 0.04183, 0.4151, 0.0, 0.4356, 0.2347, 0.3376, 0.2777, 0.6549, 0.04606, 0.4356, 0.2347, 0.4151, 0.0, 0.6549, 0.04606, 0.6706, 0.2553, 0.4356, 0.2347, 0.8481, 0.1817, 0.6706, 0.2553, 0.6549, 0.04606, 0.8481, 0.1817, 0.8481, 0.3236, 0.6706, 0.2553, 0.4356, 0.2347, 0.3364, 0.7494, 0.3376, 0.2777, 0.4356, 0.2347, 0.4356, 0.744, 0.3364, 0.7494, 0.6706, 0.2553, 0.4356, 0.744, 0.4356, 0.2347, 0.6706, 0.2553, 0.6706, 0.7235, 0.4356, 0.744, 0.8481, 0.3236, 0.6706, 0.7235, 0.6706, 0.2553, 0.8481, 0.3236, 0.8481, 0.6797, 0.6706, 0.7235, 1.0, 1.0, -0.3881, 0.1942, 1.0, 0.75, 1.0, 1.0, -0.4251, 0.3038, -0.3881, 0.1942, 1.0, 0.75, -0.4251, 0.3038, 1.0, 1.0, 1.0, 0.75, -0.383, 0.1919, -0.4251, 0.3038, 1.0, 0.25, 0.4585, 0.8291, 1.0, 0.75, 1.0, 0.25, 0.4758, 0.3722, 0.4585, 0.8291, 1.0, 0.0, 0.4758, 0.3722, 1.0, 0.25, 1.0, 0.0, 0.4676, 0.1437, 0.4758, 0.3722, 1.0, 0.25, 0.4676, 0.1437, 1.0, 0.0, 1.0, 0.25, 0.4408, 0.3722, 0.4676, 0.1437, 1.0, 0.75, 0.4408, 0.3722, 1.0, 0.25, 1.0, 0.75, 0.4235, 0.8291, 0.4408, 0.3722, 1.0, 1.0, 0.4235, 0.8291, 1.0, 0.75, 1.0, 1.0, 0.4329, 1.058, 0.4235, 0.8291, 1.0, 0.75, 0.4329, 1.058, 1.0, 1.0, 1.0, 0.75, 0.4585, 0.8291, 0.4329, 1.058, 0.8481, 0.843, 0.6478, 0.7325, 0.8458, 0.669, 0.8481, 0.843, 0.6549, 0.9626, 0.6478, 0.7325, 0.8481, 0.6797, 0.6549, 0.9626, 0.8481, 0.843, 0.8481, 0.6797, 0.6706, 0.7235, 0.6549, 0.9626, 0.8481, 0.3236, 0.6706, 0.7235, 0.8481, 0.6797, 0.8481, 0.3236, 0.6706, 0.2553, 0.6706, 0.7235, 0.8481, 0.1817, 0.6706, 0.2553, 0.8481, 0.3236, 0.8481, 0.1817, 0.6549, 0.04606, 0.6706, 0.2553, 0.8458, 0.3428, 0.6549, 0.04606, 0.8481, 0.1817, 0.8458, 0.3428, 0.6478, 0.2793, 0.6549, 0.04606, 0.8458, 0.669, 0.6478, 0.2793, 0.8458, 0.3428, 0.8458, 0.669, 0.6478, 0.7325, 0.6478, 0.2793, 0.3374, 0.3244, 0.3842, 0.7531, 0.3339, 0.7958, 0.3374, 0.3244, 0.3842, 0.2587, 0.3842, 0.7531, 0.3652, 0.08866, 0.3842, 0.2587, 0.3374, 0.3244, 0.3652, 0.08866, 0.4151, 0.0, 0.3842, 0.2587, 0.3865, 0.3244, 0.4151, 0.0, 0.3652, 0.08866, 0.3865, 0.3244, 0.4356, 0.2347, 0.4151, 0.0, 0.383, 0.7958, 0.4356, 0.2347, 0.3865, 0.3244, 0.383, 0.7958, 0.4356, 0.744, 0.4356, 0.2347, 0.3581, 1.032, 0.4356, 0.744, 0.383, 0.7958, 0.3581, 1.032, 0.4151, 1.0, 0.4356, 0.744, 0.3339, 0.7958, 0.4151, 1.0, 0.3581, 1.032, 0.3339, 0.7958, 0.3842, 0.7531, 0.4151, 1.0, 0.4356, 0.744, 0.6706, 0.2553, 0.4356, 0.2347, 0.4356, 0.744, 0.6706, 0.7235, 0.6706, 0.2553, 0.4151, 1.0, 0.6706, 0.7235, 0.4356, 0.744, 0.4151, 1.0, 0.6549, 0.9626, 0.6706, 0.7235, 0.3842, 0.7531, 0.6549, 0.9626, 0.4151, 1.0, 0.3842, 0.7531, 0.6478, 0.7325, 0.6549, 0.9626, 0.3842, 0.2587, 0.6478, 0.7325, 0.3842, 0.7531, 0.3842, 0.2587, 0.6478, 0.2793, 0.6478, 0.7325, 0.4151, 0.0, 0.6478, 0.2793, 0.3842, 0.2587, 0.4151, 0.0, 0.6549, 0.04606, 0.6478, 0.2793, 0.4356, 0.2347, 0.6549, 0.04606, 0.4151, 0.0, 0.4356, 0.2347, 0.6706, 0.2553, 0.6549, 0.04606, 0.407, 0.3525, 0.5996, 0.7797, 0.2533, 0.7067, 0.407, 0.3525, 0.7189, 0.2943, 0.5996, 0.7797, 0.4186, 0.1438, 0.7189, 0.2943, 0.407, 0.3525, 0.4186, 0.1438, 0.7902, 0.004203, 0.7189, 0.2943, 0.405, 0.1298, 0.7902, 0.004203, 0.4186, 0.1438, 0.405, 0.1298, 0.7913, 0.0, 0.7902, 0.004203, 0.3756, 0.3188, 0.7913, 0.0, 0.405, 0.1298, 0.3756, 0.3188, 0.7294, 0.2517, 0.7913, 0.0, 0.316, 0.5972, 0.7294, 0.2517, 0.3756, 0.3188, 0.316, 0.5972, 0.6329, 0.6444, 0.7294, 0.2517, 0.2123, 0.8737, 0.6329, 0.6444, 0.316, 0.5972, 0.2123, 0.8737, 0.6046, 1.0, 0.6329, 0.6444, 0.2533, 0.7067, 0.6046, 1.0, 0.2123, 0.8737, 0.2533, 0.7067, 0.5996, 0.7797, 0.6046, 1.0, 0.832, 0.7908, 0.8656, 0.654, 0.7898, 0.9624, 0.832, 0.7908, 0.9342, 0.3746, 0.8656, 0.654, 0.5996, 0.7797, 0.9342, 0.3746, 0.832, 0.7908, 0.5996, 0.7797, 0.7189, 0.2943, 0.9342, 0.3746, 0.7898, 0.9624, 0.5996, 0.7797, 0.832, 0.7908, 0.7898, 0.9624, 0.6046, 1.0, 0.5996, 0.7797, 0.8656, 0.654, 0.6046, 1.0, 0.7898, 0.9624, 0.8656, 0.654, 0.6329, 0.6444, 0.6046, 1.0, 0.9484, 0.3169, 0.6329, 0.6444, 0.8656, 0.654, 0.9484, 0.3169, 0.7294, 0.2517, 0.6329, 0.6444, 1.0, 0.107, 0.7294, 0.2517, 0.9484, 0.3169, 1.0, 0.107, 0.7913, 0.0, 0.7294, 0.2517, 0.997, 0.1193, 0.7913, 0.0, 1.0, 0.107, 0.997, 0.1193, 0.7902, 0.004203, 0.7913, 0.0, 0.9342, 0.3746, 0.7902, 0.004203, 0.997, 0.1193, 0.9342, 0.3746, 0.7189, 0.2943, 0.7902, 0.004203, 0.5996, 0.7797, 0.407, 0.3525, 0.2533, 0.7067, 0.5996, 0.7797, 0.7189, 0.2943, 0.407, 0.3525, 0.832, 0.7908, 0.7189, 0.2943, 0.5996, 0.7797, 0.832, 0.7908, 0.9342, 0.3746, 0.7189, 0.2943, 0.7898, 0.9624, 0.9342, 0.3746, 0.832, 0.7908, 0.7898, 0.9624, 0.8656, 0.654, 0.9342, 0.3746, 0.6046, 1.0, 0.8656, 0.654, 0.7898, 0.9624, 0.6046, 1.0, 0.6329, 0.6444, 0.8656, 0.654, 0.2123, 0.8737, 0.6329, 0.6444, 0.6046, 1.0, 0.2123, 0.8737, 0.316, 0.5972, 0.6329, 0.6444, 0.6046, 1.0, 0.2533, 0.7067, 0.2123, 0.8737, 0.6046, 1.0, 0.5996, 0.7797, 0.2533, 0.7067, 0.7898, 0.9624, 0.5996, 0.7797, 0.6046, 1.0, 0.7898, 0.9624, 0.832, 0.7908, 0.5996, 0.7797, 0.7294, 0.2517, 0.316, 0.5972, 0.3756, 0.3188, 0.7294, 0.2517, 0.6329, 0.6444, 0.316, 0.5972, 0.9484, 0.3169, 0.6329, 0.6444, 0.7294, 0.2517, 0.9484, 0.3169, 0.8656, 0.654, 0.6329, 0.6444, 0.7913, 0.0, 0.3756, 0.3188, 0.405, 0.1298, 0.7913, 0.0, 0.7294, 0.2517, 0.3756, 0.3188, 1.0, 0.107, 0.7294, 0.2517, 0.7913, 0.0, 1.0, 0.107, 0.9484, 0.3169, 0.7294, 0.2517, 0.7902, 0.004203, 0.405, 0.1298, 0.4186, 0.1438, 0.7902, 0.004203, 0.7913, 0.0, 0.405, 0.1298, 0.997, 0.1193, 0.7913, 0.0, 0.7902, 0.004203, 0.997, 0.1193, 1.0, 0.107, 0.7913, 0.0, 0.7189, 0.2943, 0.4186, 0.1438, 0.407, 0.3525, 0.7189, 0.2943, 0.7902, 0.004203, 0.4186, 0.1438, 0.9342, 0.3746, 0.7902, 0.004203, 0.7189, 0.2943, 0.9342, 0.3746, 0.997, 0.1193, 0.7902, 0.004203, 0.7474, 0.9128, 0.4571, 0.6862, 0.5113, 0.9196, 0.7474, 0.9128, 0.8933, 0.6736, 0.4571, 0.6862, 0.7388, 0.9124, 0.8933, 0.6736, 0.7474, 0.9128, 0.7388, 0.9124, 0.8775, 0.6729, 0.8933, 0.6736, 0.4975, 0.9189, 0.8775, 0.6729, 0.7388, 0.9124, 0.4975, 0.9189, 0.4316, 0.6849, 0.8775, 0.6729, 0.3569, 0.9233, 0.4316, 0.6849, 0.4975, 0.9189, 0.3569, 0.9233, 0.1717, 0.6931, 0.4316, 0.6849, 0.5113, 0.9196, 0.1717, 0.6931, 0.3569, 0.9233, 0.5113, 0.9196, 0.4571, 0.6862, 0.1717, 0.6931, 0.4316, 0.6849, 0.944, 0.2113, 0.8775, 0.6729, 0.4316, 0.6849, 0.3731, 0.2267, 0.944, 0.2113, 0.1717, 0.6931, 0.3731, 0.2267, 0.4316, 0.6849, 0.1717, 0.6931, 0.04034, 0.2373, 0.3731, 0.2267, 0.4571, 0.6862, 0.04034, 0.2373, 0.1717, 0.6931, 0.4571, 0.6862, 0.4057, 0.2283, 0.04034, 0.2373, 0.3731, 0.2267, 2.712, -1.391, 0.944, 0.2113, 0.3731, 0.2267, 1.442, -1.881, 2.712, -1.391, 0.04034, 0.2373, 1.442, -1.881, 0.3731, 0.2267, 0.04034, 0.2373, 1.053, -2.512, 1.442, -1.881, 0.9642, 0.2123, 0.8933, 0.6736, 0.8775, 0.6729, 0.944, 0.2113, 0.9642, 0.2123, 0.8775, 0.6729, 0.8933, 0.6736, 0.5113, 0.9196, 0.4571, 0.6862, 0.8933, 0.6736, 0.7474, 0.9128, 0.5113, 0.9196, 0.8775, 0.6729, 0.7474, 0.9128, 0.8933, 0.6736, 0.8775, 0.6729, 0.7388, 0.9124, 0.7474, 0.9128, 0.4316, 0.6849, 0.7388, 0.9124, 0.8775, 0.6729, 0.4316, 0.6849, 0.4975, 0.9189, 0.7388, 0.9124, 0.1717, 0.6931, 0.4975, 0.9189, 0.4316, 0.6849, 0.1717, 0.6931, 0.3569, 0.9233, 0.4975, 0.9189, 0.4571, 0.6862, 0.3569, 0.9233, 0.1717, 0.6931, 0.4571, 0.6862, 0.5113, 0.9196, 0.3569, 0.9233, 0.944, 0.2113, 0.4316, 0.6849, 0.8775, 0.6729, 0.944, 0.2113, 0.3731, 0.2267, 0.4316, 0.6849, 3.01, -1.33, 0.3731, 0.2267, 0.944, 0.2113, 3.01, -1.33, 1.794, -1.84, 0.3731, 0.2267, 0.8933, 0.6736, 0.9642, 0.2123, 0.944, 0.2113, 0.8775, 0.6729, 0.8933, 0.6736, 0.944, 0.2113, 0.3731, 0.2267, 0.1717, 0.6931, 0.4316, 0.6849, 0.3731, 0.2267, 0.04034, 0.2373, 0.1717, 0.6931, 1.794, -1.84, 0.04034, 0.2373, 0.3731, 0.2267, 1.794, -1.84, 1.204, -2.494, 0.04034, 0.2373, 0.1717, 0.6931, 0.04034, 0.2373, 0.4057, 0.2283, 0.4571, 0.6862, 0.1717, 0.6931, 0.4057, 0.2283, 0.5, 1.0, 0.8944, 0.5812, 0.5, 0.8809, 0.5, 1.0, 1.0, 0.618, 0.8944, 0.5812, 0.5001, 0.9729, 1.0, 0.618, 0.5, 1.0, 0.5001, 0.9729, 0.8994, 0.6209, 1.0, 0.618, 0.4982, 0.5312, 0.8994, 0.6209, 0.5001, 0.9729, 0.4982, 0.5312, 0.5454, 0.4842, 0.8994, 0.6209, 0.8994, 0.6209, 0.809, 0.0, 1.0, 0.618, 0.8994, 0.6209, 0.7469, 0.05133, 0.809, 0.0, 0.5454, 0.4842, 0.7469, 0.05133, 0.8994, 0.6209, 0.5454, 0.4842, 0.5289, 0.4135, 0.7469, 0.05133, 0.0, 0.618, 0.5, 0.8809, 0.1056, 0.5812, 0.0, 0.618, 0.5, 1.0, 0.5, 0.8809, 0.09367, 0.6209, 0.5, 1.0, 0.0, 0.618, 0.09367, 0.6209, 0.5001, 0.9729, 0.5, 1.0, 0.451, 0.4842, 0.5001, 0.9729, 0.09367, 0.6209, 0.451, 0.4842, 0.4982, 0.5312, 0.5001, 0.9729, 0.809, 0.0, 0.8944, 0.5812, 1.0, 0.618, 0.809, 0.0, 0.7438, 0.09636, 0.8944, 0.5812, 0.191, 0.0, 0.7438, 0.09636, 0.809, 0.0, 0.191, 0.0, 0.2562, 0.09636, 0.7438, 0.09636, 0.0, 0.618, 0.2562, 0.09636, 0.191, 0.0, 0.0, 0.618, 0.1056, 0.5812, 0.2562, 0.09636, 0.2462, 0.05133, 0.0, 0.618, 0.191, 0.0, 0.2462, 0.05133, 0.09367, 0.6209, 0.0, 0.618, 0.4667, 0.4135, 0.09367, 0.6209, 0.2462, 0.05133, 0.4667, 0.4135, 0.451, 0.4842, 0.09367, 0.6209, 0.7469, 0.05133, 0.191, 0.0, 0.809, 0.0, 0.7469, 0.05133, 0.2462, 0.05133, 0.191, 0.0, 0.5289, 0.4135, 0.2462, 0.05133, 0.7469, 0.05133, 0.5289, 0.4135, 0.4667, 0.4135, 0.2462, 0.05133, 0.4324, 0.958, 0.5, 0.8385, 0.5, 0.958, 0.4324, 0.958, 0.4375, 0.8385, 0.5, 0.8385, 0.3647, 0.958, 0.4375, 0.8385, 0.4324, 0.958, 0.3647, 0.958, 0.375, 0.8385, 0.4375, 0.8385, 0.5625, 0.8385, 0.5, 0.958, 0.5, 0.8385, 0.5625, 0.8385, 0.5676, 0.958, 0.5, 0.958, 0.625, 0.8385, 0.5676, 0.958, 0.5625, 0.8385, 0.625, 0.8385, 0.6353, 0.958, 0.5676, 0.958, 0.7811, 0.1686, 0.8943, 0.2624, 0.8266, 0.2624, 0.7811, 0.1686, 0.8444, 0.1761, 0.8943, 0.2624, 0.742, 0.1046, 0.8444, 0.1761, 0.7811, 0.1686, 0.742, 0.1046, 0.7978, 0.1046, 0.8444, 0.1761, 0.2189, 0.1686, 0.2022, 0.1046, 0.258, 0.1046, 0.2189, 0.1686, 0.1556, 0.1761, 0.2022, 0.1046, 0.1734, 0.2624, 0.1556, 0.1761, 0.2189, 0.1686, 0.1734, 0.2624, 0.1057, 0.2624, 0.1556, 0.1761, 0.1464, 0.4488, 0.1734, 0.6596, 0.1057, 0.6596, 0.07322, 0.4488, 0.1464, 0.4488, 0.1057, 0.6596, 0.1734, 0.2624, 0.4401, 0.3388, 0.5, 0.2652, 0.1734, 0.2624, 0.1464, 0.4488, 0.4401, 0.3388, 0.4611, 0.4492, 0.4401, 0.3388, 0.1464, 0.4488, 0.1464, 0.4488, 0.1734, 0.6596, 0.4611, 0.4492, 0.5, 0.6596, 0.4611, 0.4492, 0.1734, 0.6596, 0.5, 0.6596, 0.5399, 0.4492, 0.4611, 0.4492, 0.8266, 0.6596, 0.5399, 0.4492, 0.5, 0.6596, 0.8266, 0.6596, 0.8536, 0.4488, 0.5399, 0.4492, 0.5599, 0.3388, 0.5399, 0.4492, 0.8536, 0.4488, 0.8536, 0.4488, 0.8266, 0.2624, 0.5599, 0.3388, 0.5, 0.2652, 0.5599, 0.3388, 0.8266, 0.2624, 0.1599, 0.3556, 0.1057, 0.2624, 0.1734, 0.2624, 0.1599, 0.3556, 0.07322, 0.4488, 0.1057, 0.2624, 0.1464, 0.4488, 0.07322, 0.4488, 0.1599, 0.3556, 0.2022, 0.1046, 0.1464, 0.1046, 0.3087, 0.03415, 0.3087, 0.03415, 0.3113, 0.06936, 0.2022, 0.1046, 0.3647, 0.03415, 0.3113, 0.06936, 0.3087, 0.03415, 0.3647, 0.03415, 0.3335, 0.07542, 0.3113, 0.06936, 0.3113, 0.06936, 0.258, 0.1046, 0.2022, 0.1046, 0.3647, 0.958, 0.25, 0.8385, 0.375, 0.8385, 0.3647, 0.958, 0.2296, 0.8627, 0.25, 0.8385, 0.2387, 0.9126, 0.2296, 0.8627, 0.3647, 0.958, 0.3647, 0.958, 0.3087, 0.958, 0.2387, 0.9126, 0.5, 1.0, 0.3087, 0.958, 0.3647, 0.958, 0.5, 1.0, 0.3647, 0.958, 0.3087, 0.958, 0.5, 0.958, 0.3647, 0.958, 0.5, 1.0, 0.5, 1.0, 0.6353, 0.958, 0.5, 0.958, 0.6913, 0.958, 0.6353, 0.958, 0.5, 1.0, 0.6913, 0.958, 0.7613, 0.9126, 0.6353, 0.958, 0.6353, 0.958, 0.7613, 0.9126, 0.6913, 0.958, 0.6353, 0.958, 0.7704, 0.8627, 0.7613, 0.9126, 0.75, 0.8385, 0.7704, 0.8627, 0.6353, 0.958, 0.75, 0.8385, 0.8445, 0.7516, 0.7704, 0.8627, 0.8266, 0.6596, 0.8445, 0.7516, 0.75, 0.8385, 0.8266, 0.6596, 0.8943, 0.6596, 0.8445, 0.7516, 0.9619, 0.6596, 0.8445, 0.7516, 0.8943, 0.6596, 0.9619, 0.6596, 0.9157, 0.736, 0.8445, 0.7516, 0.8458, 0.7538, 0.9157, 0.736, 0.9619, 0.6596, 0.9619, 0.6596, 0.8266, 0.6596, 0.8458, 0.7538, 0.75, 0.8385, 0.8458, 0.7538, 0.8266, 0.6596, 0.75, 0.8385, 0.7739, 0.8627, 0.8458, 0.7538, 0.6353, 0.958, 0.7739, 0.8627, 0.75, 0.8385, 0.6353, 0.958, 0.7613, 0.9126, 0.7739, 0.8627, 0.625, 0.8385, 0.75, 0.8385, 0.6353, 0.958, 0.3647, 0.958, 0.2387, 0.9126, 0.3087, 0.958, 0.3647, 0.958, 0.2261, 0.8627, 0.2387, 0.9126, 0.25, 0.8385, 0.2261, 0.8627, 0.3647, 0.958, 0.25, 0.8385, 0.1542, 0.7538, 0.2261, 0.8627, 0.1734, 0.6596, 0.1542, 0.7538, 0.25, 0.8385, 0.1734, 0.6596, 0.03806, 0.6596, 0.1542, 0.7538, 0.08433, 0.736, 0.1542, 0.7538, 0.03806, 0.6596, 0.03806, 0.6596, 0.1555, 0.7516, 0.08433, 0.736, 0.1057, 0.6596, 0.1555, 0.7516, 0.03806, 0.6596, 0.1057, 0.6596, 0.1734, 0.6596, 0.1555, 0.7516, 0.25, 0.8385, 0.1555, 0.7516, 0.1734, 0.6596, 0.25, 0.8385, 0.2296, 0.8627, 0.1555, 0.7516, 0.5, 1.0, 0.6353, 0.958, 0.6913, 0.958, 0.5, 1.0, 0.5676, 0.958, 0.6353, 0.958, 0.5, 0.958, 0.5676, 0.958, 0.5, 1.0, 0.5, 1.0, 0.4324, 0.958, 0.5, 0.958, 0.3647, 0.958, 0.4324, 0.958, 0.5, 1.0, 0.8943, 0.2624, 0.8401, 0.3556, 0.8266, 0.2624, 0.8943, 0.2624, 0.9268, 0.4488, 0.8401, 0.3556, 0.8536, 0.4488, 0.8401, 0.3556, 0.9268, 0.4488, 0.6887, 0.06936, 0.7978, 0.1046, 0.742, 0.1046, 0.6887, 0.06936, 0.6913, 0.03415, 0.7978, 0.1046, 0.6353, 0.03415, 0.6913, 0.03415, 0.6887, 0.06936, 0.6353, 0.03415, 0.5, 0.0, 0.6913, 0.03415, 0.5677, 0.03415, 0.5, 0.0, 0.6353, 0.03415, 0.5677, 0.03415, 0.5, 0.03415, 0.5, 0.0, 0.4324, 0.03415, 0.5, 0.0, 0.5, 0.03415, 0.4324, 0.03415, 0.3647, 0.03415, 0.5, 0.0, 0.3087, 0.03415, 0.5, 0.0, 0.3647, 0.03415, 0.3087, 0.03415, 0.3647, 0.03415, 0.5, 0.0, 0.5, 0.03415, 0.5, 0.0, 0.3647, 0.03415, 0.5, 0.03415, 0.6353, 0.03415, 0.5, 0.0, 0.6913, 0.03415, 0.5, 0.0, 0.6353, 0.03415, 0.6913, 0.03415, 0.8536, 0.1046, 0.7978, 0.1046, 0.6665, 0.07542, 0.6353, 0.03415, 0.6887, 0.06936, -0.3986, 0.1996, 1.0, 0.25, 1.0, 0.75, -0.3986, 0.1996, -0.2056, -0.01838, 1.0, 0.25, 1.0, 0.0, 1.0, 0.25, -0.2056, -0.01838, -0.2056, -0.01838, -0.04068, -0.01221, 1.0, 0.0, -0.1902, -0.01251, 1.0, 0.0, -0.04068, -0.01221, -0.1902, -0.01251, 1.0, 0.25, 1.0, 0.0, -0.3784, 0.2017, 1.0, 0.25, -0.1902, -0.01251, -0.3784, 0.2017, 1.0, 0.75, 1.0, 0.25, 1.0, 0.25, -0.383, 0.1919, 1.0, 0.75, 1.0, 0.25, -0.1877, -0.02227, -0.383, 0.1919, 1.0, 0.0, -0.1877, -0.02227, 1.0, 0.25, 1.0, 0.0, -0.03624, -0.01297, -0.1877, -0.02227, -0.1987, -0.01636, -0.03624, -0.01297, 1.0, 0.0, 1.0, 0.0, 1.0, 0.25, -0.1987, -0.01636, -0.3881, 0.1942, -0.1987, -0.01636, 1.0, 0.25, 1.0, 0.25, 1.0, 0.75, -0.3881, 0.1942, 1.0, 0.107, 0.9342, 0.3746, 0.997, 0.1193, 1.0, 0.107, 0.8656, 0.654, 0.9342, 0.3746, 0.9484, 0.3169, 0.8656, 0.654, 1.0, 0.107, 0.9342, 0.3746, 1.0, 0.107, 0.997, 0.1193, 0.9342, 0.3746, 0.8656, 0.654, 1.0, 0.107, 0.9484, 0.3169, 1.0, 0.107, 0.8656, 0.654, 3.103, -1.655, 0.944, 0.2113, 2.712, -1.391, 3.103, -1.655, 0.9642, 0.2123, 0.944, 0.2113, 2.073, -2.361, 0.9642, 0.2123, 3.103, -1.655, 2.073, -2.361, 0.4057, 0.2283, 0.9642, 0.2123, 1.053, -2.512, 0.4057, 0.2283, 2.073, -2.361, 1.053, -2.512, 0.04034, 0.2373, 0.4057, 0.2283, 0.4057, 0.2283, 0.8933, 0.6736, 0.9642, 0.2123, 0.4057, 0.2283, 0.4571, 0.6862, 0.8933, 0.6736, 0.4057, 0.2283, 0.8933, 0.6736, 0.4571, 0.6862, 0.4057, 0.2283, 0.9642, 0.2123, 0.8933, 0.6736, 2.06, -2.336, 0.9642, 0.2123, 0.4057, 0.2283, 2.06, -2.336, 3.175, -1.605, 0.9642, 0.2123, 0.944, 0.2113, 0.9642, 0.2123, 3.175, -1.605, 3.175, -1.605, 3.01, -1.33, 0.944, 0.2113, 0.4057, 0.2283, 1.204, -2.494, 2.06, -2.336, 0.4057, 0.2283, 0.04034, 0.2373, 1.204, -2.494, 0.4012, 0.1122, 0.3024, 0.1167, 0.3335, 0.07542, 0.4012, 0.1122, 0.3537, 0.1718, 0.3024, 0.1167, 0.4268, 0.1785, 0.3537, 0.1718, 0.4012, 0.1122, 0.4268, 0.1785, 0.4011, 0.2625, 0.3537, 0.1718, 0.5, 0.1851, 0.4011, 0.2625, 0.4268, 0.1785, 0.5, 0.1851, 0.5, 0.2624, 0.4011, 0.2625, 0.5988, 0.2624, 0.5, 0.2624, 0.5, 0.1851, 0.5, 0.1851, 0.5732, 0.1785, 0.5988, 0.2624, 0.5988, 0.1122, 0.5732, 0.1785, 0.5, 0.1851, 0.5988, 0.1122, 0.6463, 0.1718, 0.5732, 0.1785, 0.6976, 0.1167, 0.6463, 0.1718, 0.5988, 0.1122, 0.5988, 0.1122, 0.6665, 0.07542, 0.6976, 0.1167, 0.4011, 0.2625, 0.3022, 0.2625, 0.3537, 0.1718, 0.6463, 0.1718, 0.5988, 0.2624, 0.5732, 0.1785, 0.6463, 0.1718, 0.6977, 0.2624, 0.5988, 0.2624, 0.4012, 0.1122, 0.5, 0.1851, 0.4268, 0.1785, 0.4012, 0.1122, 0.5, 0.1077, 0.5, 0.1851, 0.5988, 0.1122, 0.5, 0.1851, 0.5, 0.1077, 1.0, 0.7482, 0.5, 0.0, 0.8536, 0.7482, 1.0, 0.7482, 0.8536, 0.7482, 0.5, 0.0, 0.5, 0.7482, 0.5, 0.0, 0.8536, 0.7482, 0.5, 0.7482, 0.1464, 0.7482, 0.5, 0.0, 0.0, 0.7482, 0.5, 0.0, 0.1464, 0.7482, 0.0, 0.7482, 0.1464, 0.7482, 0.5, 0.0, 0.5, 0.7482, 0.5, 0.0, 0.1464, 0.7482, 0.5, 0.7482, 0.8536, 0.7482, 0.5, 0.0, 0.8481, 0.843, 1.0, 0.528, 0.8458, 0.669, 0.8481, 0.843, 0.8481, 0.6797, 1.0, 0.528, 0.8481, 0.3236, 1.0, 0.528, 0.8481, 0.6797, 0.8481, 0.3236, 0.8481, 0.1817, 1.0, 0.528, 0.8458, 0.3428, 1.0, 0.528, 0.8481, 0.1817, 0.8458, 0.3428, 0.8458, 0.669, 1.0, 0.528, 0.8458, 0.669, 1.0, 0.528, 0.8481, 0.843, 0.8458, 0.669, 0.8458, 0.3428, 1.0, 0.528, 0.8481, 0.1817, 1.0, 0.528, 0.8458, 0.3428, 0.8481, 0.1817, 0.8481, 0.3236, 1.0, 0.528, 0.8481, 0.6797, 1.0, 0.528, 0.8481, 0.3236, 0.8481, 0.6797, 0.8481, 0.843, 1.0, 0.528, 0.2123, 0.8737, 0.0, 0.6115, 0.2533, 0.7067, 0.2123, 0.8737, 0.316, 0.5972, 0.0, 0.6115, 0.3756, 0.3188, 0.0, 0.6115, 0.316, 0.5972, 0.3756, 0.3188, 0.405, 0.1298, 0.0, 0.6115, 0.4186, 0.1438, 0.0, 0.6115, 0.405, 0.1298, 0.4186, 0.1438, 0.407, 0.3525, 0.0, 0.6115, 0.2533, 0.7067, 0.0, 0.6115, 0.407, 0.3525, 0.2533, 0.7067, 0.0, 0.6115, 0.2123, 0.8737, 0.2533, 0.7067, 0.407, 0.3525, 0.0, 0.6115, 0.4186, 0.1438, 0.0, 0.6115, 0.407, 0.3525, 0.4186, 0.1438, 0.405, 0.1298, 0.0, 0.6115, 0.3756, 0.3188, 0.0, 0.6115, 0.405, 0.1298, 0.3756, 0.3188, 0.316, 0.5972, 0.0, 0.6115, 0.2123, 0.8737, 0.0, 0.6115, 0.316, 0.5972, 0.7388, 0.9124, 0.5718, 1.0, 0.4975, 0.9189, 0.7388, 0.9124, 0.7474, 0.9128, 0.5718, 1.0, 0.5113, 0.9196, 0.5718, 1.0, 0.7474, 0.9128, 0.5113, 0.9196, 0.3569, 0.9233, 0.5718, 1.0, 0.4975, 0.9189, 0.5718, 1.0, 0.3569, 0.9233, 0.4975, 0.9189, 0.5718, 1.0, 0.7388, 0.9124, 0.4975, 0.9189, 0.3569, 0.9233, 0.5718, 1.0, 0.5113, 0.9196, 0.5718, 1.0, 0.3569, 0.9233, 0.5113, 0.9196, 0.7474, 0.9128, 0.5718, 1.0, 0.7388, 0.9124, 0.5718, 1.0, 0.7474, 0.9128, 0.8944, 0.5812, 0.5, 0.4472, 0.5, 0.8809, 0.8944, 0.5812, 0.7438, 0.09636, 0.5, 0.4472, 0.2562, 0.09636, 0.5, 0.4472, 0.7438, 0.09636, 0.2562, 0.09636, 0.1056, 0.5812, 0.5, 0.4472, 0.5, 0.8809, 0.5, 0.4472, 0.1056, 0.5812])
me_popocco_mat_0.materials.append(mat_mat_0)
me_popocco_mat_0.use_remesh_preserve_volume = False
me_popocco_mat_0.use_remesh_preserve_attributes = False
me_popocco_mat_0.use_mirror_vertex_groups = False
me_popocco_mat_0.update()
me_popocco_mat_3 = bpy.data.meshes.new('popocco_mat_3')
me_popocco_mat_3.from_pydata([(3.536, 5.641, -3.276), (2e-06, 7.009, 0.3924), (5.0, 5.333, 0.2458), (1e-06, 5.769, -4.735), (-3.536, 5.641, -3.276), (-5.0, 5.333, 0.2458), (-3.536, 5.025, 3.768), (2e-06, 4.897, 5.227), (3.536, 5.025, 3.768)], [], [(0, 1, 2), (0, 3, 1), (4, 1, 3), (4, 5, 1), (6, 1, 5), (6, 7, 1), (8, 1, 7), (8, 2, 1)])
me_popocco_mat_3.polygons.foreach_set('use_smooth', [True] * 8)
_k = set([(0, 2), (0, 3), (2, 8), (3, 4), (4, 5), (5, 6), (6, 7), (7, 8)])
me_popocco_mat_3.attributes.new('sharp_edge', 'BOOLEAN', 'EDGE').data.foreach_set('value', [ (min(e.vertices), max(e.vertices)) in _k for e in me_popocco_mat_3.edges])
_uv = me_popocco_mat_3.uv_layers.new(name='UVTex')
_uv.uv.foreach_set('vector', [0.125, 0.375, 0.875, 0.375, 0.125, 0.125, 0.125, 0.375, 0.125, 0.625, 0.875, 0.375, 0.125, 0.875, 0.875, 0.375, 0.125, 0.625, 0.125, 0.875, 0.125, 0.875, 0.875, 0.375, 0.125, 0.875, 0.875, 0.375, 0.125, 0.875, 0.125, 0.875, 0.125, 0.625, 0.875, 0.375, 0.125, 0.375, 0.875, 0.375, 0.125, 0.625, 0.125, 0.375, 0.125, 0.125, 0.875, 0.375])
me_popocco_mat_3.materials.append(mat_mat_3)
me_popocco_mat_3.use_remesh_preserve_volume = False
me_popocco_mat_3.use_remesh_preserve_attributes = False
me_popocco_mat_3.use_mirror_vertex_groups = False
me_popocco_mat_3.update()
me_popocco_mat_1 = bpy.data.meshes.new('popocco_mat_1')
me_popocco_mat_1.from_pydata([(0.03567, 2.365, 2.381), (-0.4754, 2.705, 2.481), (-0.4898, 2.372, 2.278), (0.03567, 2.699, 2.559), (0.5264, 2.372, 2.278), (0.511, 2.705, 2.481), (-0.4405, 3.496, 2.42), (0.03567, 3.493, 2.503), (-0.9167, 3.5, 2.272), (-0.9864, 2.71, 2.337), (0.4608, 3.498, 2.407), (0.9864, 2.71, 2.337), (0.8859, 3.503, 2.247), (-1.633, 3.531, 1.765), (-1.768, 2.742, 1.831), (-1.7, 2.406, 1.758), (-0.9876, 2.379, 2.144), (-1.399, 2.061, 1.706), (-0.9888, 2.047, 1.875), (-0.5042, 2.039, 2.001), (0.03567, 2.031, 2.127), (0.5417, 2.039, 2.001), (0.9874, 2.378, 2.144), (1.7, 2.406, 1.758), (1.768, 2.742, 1.831), (1.633, 3.531, 1.765), (-1.633, 2.07, 1.609), (0.9884, 2.046, 1.875), (1.4, 2.061, 1.706), (1.633, 2.07, 1.609)], [], [(0, 1, 2), (0, 3, 1), (3, 0, 4), (4, 5, 3), (6, 3, 7), (6, 1, 3), (8, 1, 6), (8, 9, 1), (5, 7, 3), (5, 10, 7), (11, 10, 5), (11, 12, 10), (13, 9, 8), (13, 14, 9), (15, 9, 14), (15, 16, 9), (17, 16, 15), (17, 18, 16), (19, 16, 18), (19, 2, 16), (20, 2, 19), (20, 0, 2), (4, 0, 20), (20, 21, 4), (22, 4, 21), (22, 11, 4), (23, 11, 22), (23, 24, 11), (25, 11, 24), (25, 12, 11), (11, 5, 4), (15, 26, 17), (2, 9, 16), (2, 1, 9), (27, 22, 21), (27, 28, 22), (23, 22, 28), (28, 29, 23)])
me_popocco_mat_1.polygons.foreach_set('use_smooth', [True] * 38)
_k = set([(6, 7), (6, 8), (7, 10), (8, 13), (10, 12), (12, 25), (13, 14), (14, 15), (15, 26), (17, 18), (17, 26), (18, 19), (19, 20), (20, 21), (21, 27), (23, 24), (23, 29), (24, 25), (27, 28), (28, 29)])
me_popocco_mat_1.attributes.new('sharp_edge', 'BOOLEAN', 'EDGE').data.foreach_set('value', [ (min(e.vertices), max(e.vertices)) in _k for e in me_popocco_mat_1.edges])
_uv = me_popocco_mat_1.uv_layers.new(name='UVTex')
_uv.uv.foreach_set('vector', [-0.005826, 0.8644, 0.4367, 0.9104, 0.4472, 0.8644, -0.005826, 0.8644, -0.005826, 0.9104, 0.4367, 0.9104, -0.005826, 0.9104, -0.005826, 0.8644, 0.4472, 0.8644, 0.4472, 0.8644, 0.4367, 0.9104, -0.005826, 0.9104, 0.4258, 1.018, -0.005826, 0.9104, -0.005826, 1.018, 0.4258, 1.018, 0.4367, 0.9104, -0.005826, 0.9104, 0.9824, 1.018, 0.4367, 0.9104, 0.4258, 1.018, 0.9824, 1.018, 0.973, 0.9104, 0.4367, 0.9104, 0.4367, 0.9104, -0.005826, 1.018, -0.005826, 0.9104, 0.4367, 0.9104, 0.4258, 1.018, -0.005826, 1.018, 0.973, 0.9104, 0.4258, 1.018, 0.4367, 0.9104, 0.973, 0.9104, 0.9824, 1.018, 0.4258, 1.018, 1.596, 1.018, 0.973, 0.9104, 0.9824, 1.018, 1.596, 1.018, 1.764, 0.9104, 0.973, 0.9104, 1.68, 0.8644, 0.973, 0.9104, 1.764, 0.9104, 1.68, 0.8644, 0.9784, 0.8644, 0.973, 0.9104, 1.343, 0.8185, 0.9784, 0.8644, 1.68, 0.8644, 1.343, 0.8185, 0.9839, 0.8185, 0.9784, 0.8644, 0.4578, 0.8185, 0.9784, 0.8644, 0.9839, 0.8185, 0.4578, 0.8185, 0.4472, 0.8644, 0.9784, 0.8644, -0.005826, 0.8185, 0.4472, 0.8644, 0.4578, 0.8185, -0.005826, 0.8185, -0.005826, 0.8644, 0.4472, 0.8644, 0.4472, 0.8644, -0.005826, 0.8644, -0.005826, 0.8185, -0.005826, 0.8185, 0.4578, 0.8185, 0.4472, 0.8644, 0.9784, 0.8644, 0.4472, 0.8644, 0.4578, 0.8185, 0.9784, 0.8644, 0.973, 0.9104, 0.4472, 0.8644, 1.68, 0.8644, 0.973, 0.9104, 0.9784, 0.8644, 1.68, 0.8644, 1.764, 0.9104, 0.973, 0.9104, 1.596, 1.018, 0.973, 0.9104, 1.764, 0.9104, 1.596, 1.018, 0.9824, 1.018, 0.973, 0.9104, 0.973, 0.9104, 0.4367, 0.9104, 0.4472, 0.8644, 1.68, 0.8644, 1.596, 0.8185, 1.343, 0.8185, 0.4472, 0.8644, 0.973, 0.9104, 0.9784, 0.8644, 0.4472, 0.8644, 0.4367, 0.9104, 0.973, 0.9104, 0.9839, 0.8185, 0.9784, 0.8644, 0.4578, 0.8185, 0.9839, 0.8185, 1.343, 0.8185, 0.9784, 0.8644, 1.68, 0.8644, 0.9784, 0.8644, 1.343, 0.8185, 1.343, 0.8185, 1.596, 0.8185, 1.68, 0.8644])
me_popocco_mat_1.materials.append(mat_mat_1)
me_popocco_mat_1.use_remesh_preserve_volume = False
me_popocco_mat_1.use_remesh_preserve_attributes = False
me_popocco_mat_1.use_mirror_vertex_groups = False
me_popocco_mat_1.update()

# ---- objects
ob_lamp_002 = bpy.data.objects.new('Lamp.002', light_lamp)
ob_lamp_001 = bpy.data.objects.new('Lamp.001', light_lamp)
ob_camera_001 = bpy.data.objects.new('Camera.001', cam_camera_001)
ob_popocco_mat_4 = bpy.data.objects.new('popocco_mat_4', me_popocco_mat_4)
ob_popocco_mat_2 = bpy.data.objects.new('popocco_mat_2', me_popocco_mat_2)
ob_popocco_mat_0 = bpy.data.objects.new('popocco_mat_0', me_popocco_mat_0)
ob_popocco_mat_3 = bpy.data.objects.new('popocco_mat_3', me_popocco_mat_3)
ob_popocco_mat_1 = bpy.data.objects.new('popocco_mat_1', me_popocco_mat_1)

# ---- transforms, parenting, visibility, modifiers, constraints
ob_lamp_002.location = (1.981, 2.971, 11.89)
ob_lamp_002.lock_rotations_4d = False
ob_lamp_002.empty_display_type = 'ARROWS'
ob_lamp_002.lineart.crease_threshold = 0.0
ob_lamp_001.location = (-1.981, 2.971, 11.89)
ob_lamp_001.lock_rotations_4d = False
ob_lamp_001.empty_display_type = 'ARROWS'
ob_lamp_001.lineart.crease_threshold = 0.0
ob_camera_001.location = (0.0, 2.971, 11.89)
ob_camera_001.lock_rotations_4d = False
ob_camera_001.empty_display_type = 'ARROWS'
ob_camera_001.lineart.crease_threshold = 0.0
ob_popocco_mat_4.location = (0.0, 0.0, 0.0)
ob_popocco_mat_4.lock_rotations_4d = False
ob_popocco_mat_4.empty_display_type = 'ARROWS'
ob_popocco_mat_4.lineart.crease_threshold = 0.0
ob_popocco_mat_2.location = (0.0, 0.0, 0.0)
ob_popocco_mat_2.lock_rotations_4d = False
ob_popocco_mat_2.empty_display_type = 'ARROWS'
ob_popocco_mat_2.lineart.crease_threshold = 0.0
ob_popocco_mat_0.location = (0.0, 0.0, 0.0)
ob_popocco_mat_0.lock_rotations_4d = False
ob_popocco_mat_0.empty_display_type = 'ARROWS'
ob_popocco_mat_0.lineart.crease_threshold = 0.0
ob_popocco_mat_3.location = (0.0, 0.0, 0.0)
ob_popocco_mat_3.lock_rotations_4d = False
ob_popocco_mat_3.empty_display_type = 'ARROWS'
ob_popocco_mat_3.lineart.crease_threshold = 0.0
ob_popocco_mat_1.location = (0.0, 0.0, 0.0)
ob_popocco_mat_1.lock_rotations_4d = False
ob_popocco_mat_1.empty_display_type = 'ARROWS'
ob_popocco_mat_1.lineart.crease_threshold = 0.0

# ---- collection membership
col_collection_1.objects.link(ob_lamp_002)
col_collection_1.objects.link(ob_lamp_001)
col_collection_1.objects.link(ob_camera_001)
col_collection_1.objects.link(ob_popocco_mat_4)
col_collection_1.objects.link(ob_popocco_mat_2)
col_collection_1.objects.link(ob_popocco_mat_0)
col_collection_1.objects.link(ob_popocco_mat_3)
col_collection_1.objects.link(ob_popocco_mat_1)

# ---- scene / render settings (as saved in the file)
scene.camera = ob_camera_001
scene.frame_start = 1; scene.frame_end = 250; scene.frame_set(1)
scene.render.engine = 'BLENDER_EEVEE_NEXT'
scene.render.image_settings.file_format = 'TARGA'
scene.render.image_settings.color_mode = 'RGB'
scene.render.image_settings.compression = 90
scene.render.resolution_x = 320
scene.render.resolution_y = 256
scene.render.fps = 25
scene.render.dither_intensity = 0.0
scene.render.film_transparent = True
scene.render.use_compositing = False
scene.render.use_sequencer = False
scene.render.use_file_extension = False
scene.render.bake_margin = 2
scene.render.bake_bias = 0.0
scene.render.use_stamp_time = False
scene.render.use_stamp_date = False
scene.render.use_stamp_frame = False
scene.render.use_stamp_camera = False
scene.render.use_stamp_scene = False
scene.render.use_stamp_filename = False
scene.render.use_stamp_render_time = False
scene.render.stamp_font_size = 0
scene.render.stamp_foreground = (0.0, 0.0, 0.0, 0.0)
scene.render.stamp_background = (0.0, 0.0, 0.0, 0.0)
scene.cycles.use_denoising = False
scene.cycles.samples = 10
scene.cycles.sampling_pattern = 'TABULATED_SOBOL'
scene.cycles.light_sampling_threshold = 0.0
scene.cycles.use_adaptive_sampling = False
scene.cycles.use_light_tree = False
scene.cycles.blur_glossy = 0.0
scene.cycles.volume_bounces = 1
scene.cycles.pixel_filter_type = 'GAUSSIAN'
scene.cycles.sample_clamp_indirect = 0.0
scene.view_settings.view_transform = 'Raw'
bpy.context.view_layer.update()

